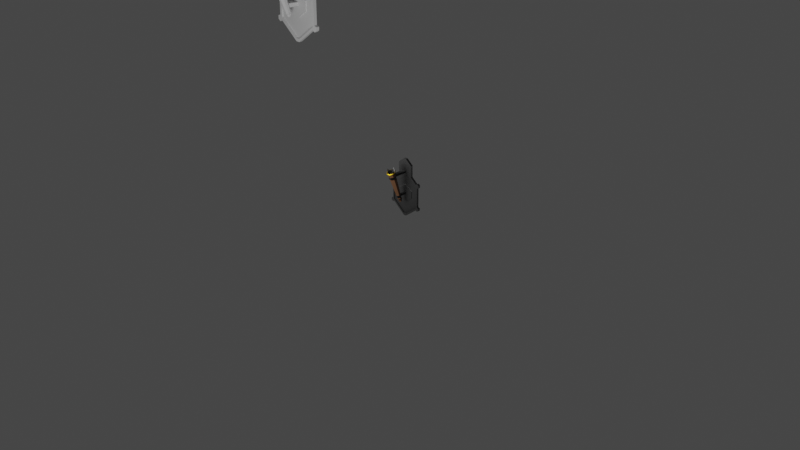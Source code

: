 # Source: Torch.blend  (saved by Blender 2.83.19; exported with 4.5.12 LTS)
import bpy
from mathutils import Matrix  # noqa: F401  (used for matrix-valued properties, if any)

bpy.ops.wm.read_factory_settings(use_empty=True)
scene = bpy.context.scene
scene.name = 'Scene'

# ---- collections
col_collection = bpy.data.collections.new('Collection'); scene.collection.children.link(col_collection)

# ---- images (referenced by path relative to the original .blend; pixels are not part of the script)
import os
ASSET_DIR = os.environ.get("B2B_ASSET_DIR", "")  # directory of the original .blend (textures are referenced by path, not embedded)
HERE = os.path.dirname(os.path.abspath(__file__))  # packed textures are extracted next to this script under _unpacked/

def load_image(name, relpath, width, height, colorspace="sRGB"):
    """Load a texture the original file referenced (path relative to the .blend, or extracted next to this script)."""
    p = next((c for c in (os.path.join(HERE, relpath), os.path.join(ASSET_DIR, relpath)) if relpath and os.path.exists(c)), "")
    if p:
        img = bpy.data.images.load(p, check_existing=True)
        img.name = name
    else:  # same state as the original file: an image datablock whose file is absent (Cycles renders it pink)
        img = bpy.data.images.new(name, width, height)
        img.source = "FILE"
        img.filepath = "//" + (relpath or name)
    img.colorspace_settings.name = colorspace
    return img
img_metalcorrodedheavy001_nrm_2k_metalness_jpg = load_image('MetalCorrodedHeavy001_NRM_2K_METALNESS.jpg', 'MetalCorrodedHeavy001_NRM_2K_METALNESS.jpg', 1024, 1024, 'sRGB')
img_woodquarteredchiffon001_nrm_3k_jpg = load_image('WoodQuarteredChiffon001_NRM_3K.jpg', 'WoodQuarteredChiffon001_NRM_3K.jpg', 1024, 1024, 'sRGB')

# ---- materials (node trees are filled in below, after node groups)
mat_metal = bpy.data.materials.new('Metal')
mat_wood = bpy.data.materials.new('Wood')
mat_gold = bpy.data.materials.new('Gold')

# ---- material node trees
mat_metal.use_nodes = True; mat_metal.node_tree.nodes.clear()
_N = mat_metal.node_tree.nodes; _L = mat_metal.node_tree.links
n0 = _N.new('ShaderNodeOutputMaterial'); n0.name = 'Material Output'; n0.location = (334, 300)
n1 = _N.new('ShaderNodeTexImage'); n1.name = 'Image Texture'; n1.location = (-506, 230)
n1.image = img_metalcorrodedheavy001_nrm_2k_metalness_jpg
n2 = _N.new('ShaderNodeBsdfPrincipled'); n2.name = 'Principled BSDF'; n2.location = (38, 300)
n2.distribution = 'GGX'
n2.subsurface_method = 'BURLEY'
n2.inputs[0].default_value = (0.1523, 0.1523, 0.1523, 1.0)
n2.inputs[1].default_value = 1.0
n2.inputs[3].default_value = 1.45
n2.inputs[27].default_value = (0.0, 0.0, 0.0, 1.0)
n2.inputs[28].default_value = 1.0
n3 = _N.new('ShaderNodeNormalMap'); n3.name = 'Normal Map'; n3.location = (-191, 209)
_L.new(n2.outputs[0], n0.inputs[0])
_L.new(n1.outputs[0], n3.inputs[1])
_L.new(n3.outputs[0], n2.inputs[5])
n0.is_active_output = True
mat_wood.use_nodes = True; mat_wood.node_tree.nodes.clear()
_N = mat_wood.node_tree.nodes; _L = mat_wood.node_tree.links
n0 = _N.new('ShaderNodeOutputMaterial'); n0.name = 'Material Output'; n0.location = (382, 300)
n1 = _N.new('ShaderNodeBsdfPrincipled'); n1.name = 'Principled BSDF'; n1.location = (57, 337)
n1.distribution = 'GGX'
n1.subsurface_method = 'BURLEY'
n1.inputs[0].default_value = (0.05497, 0.01871, 0.001123, 1.0)
n1.inputs[2].default_value = 0.8
n1.inputs[3].default_value = 1.45
n1.inputs[27].default_value = (0.0, 0.0, 0.0, 1.0)
n1.inputs[28].default_value = 1.0
n2 = _N.new('ShaderNodeTexImage'); n2.name = 'Image Texture'; n2.location = (-605, 51)
n2.image = img_woodquarteredchiffon001_nrm_3k_jpg
n3 = _N.new('ShaderNodeNormalMap'); n3.name = 'Normal Map'; n3.location = (-168, -138)
_L.new(n2.outputs[0], n3.inputs[1])
_L.new(n3.outputs[0], n1.inputs[5])
_L.new(n1.outputs[0], n0.inputs[0])
n0.is_active_output = True
mat_gold.use_nodes = True; mat_gold.node_tree.nodes.clear()
_N = mat_gold.node_tree.nodes; _L = mat_gold.node_tree.links
n0 = _N.new('ShaderNodeOutputMaterial'); n0.name = 'Material Output'; n0.location = (334, 300)
n1 = _N.new('ShaderNodeBsdfPrincipled'); n1.name = 'Principled BSDF'; n1.location = (38, 300)
n1.distribution = 'GGX'
n1.subsurface_method = 'BURLEY'
n1.inputs[0].default_value = (0.8619, 0.5503, 0.02169, 1.0)
n1.inputs[1].default_value = 1.0
n1.inputs[3].default_value = 1.45
n1.inputs[27].default_value = (0.0, 0.0, 0.0, 1.0)
n1.inputs[28].default_value = 1.0
_L.new(n1.outputs[0], n0.inputs[0])
n0.is_active_output = True

# ---- world
world_world = bpy.data.worlds.new('World'); scene.world = world_world
world_world.use_nodes = True; world_world.node_tree.nodes.clear()
_N = world_world.node_tree.nodes; _L = world_world.node_tree.links
n0 = _N.new('ShaderNodeOutputWorld'); n0.name = 'World Output'; n0.location = (300, 300)
n1 = _N.new('ShaderNodeBackground'); n1.name = 'Background'; n1.location = (10, 300)
n1.inputs[0].default_value = (0.05088, 0.05088, 0.05088, 1.0)
_L.new(n1.outputs[0], n0.inputs[0])
n0.is_active_output = True
world_world.color = (0.05088, 0.05088, 0.05088)
world_world.use_sun_shadow = False
world_world.sun_shadow_jitter_overblur = 0.0

# ---- cameras
cam_camera = bpy.data.cameras.new('Camera')
cam_camera.clip_end = 100.0
cam_camera.ortho_scale = 7.314

# ---- lights
light_light = bpy.data.lights.new('Light', 'POINT')
light_light.transmission_factor = 0.0
light_light.energy = 169.7
light_light.shadow_soft_size = 0.72
light_light.shadow_maximum_resolution = 0.006
light_light.use_absolute_resolution = True

# ---- meshes
me_cylinder = bpy.data.meshes.new('Cylinder')
me_cylinder.from_pydata([(0.2532, -0.56, -0.2566), (0.2532, -0.3085, 0.4256), (0.2912, -0.5758, -0.2566), (0.4691, -0.3979, 0.4256), (0.3069, -0.6138, -0.2566), (0.5585, -0.6138, 0.4256), (0.2912, -0.6518, -0.2566), (0.4691, -0.8297, 0.4256), (0.2532, -0.6675, -0.2566), (0.2532, -0.9191, 0.4256), (0.2152, -0.6518, -0.2566), (0.03729, -0.8297, 0.4256), (0.1995, -0.6138, -0.2566), (-0.05213, -0.6138, 0.4256), (0.2152, -0.5758, -0.2566), (0.03729, -0.3979, 0.4256), (0.2532, -0.4561, -0.1809), (0.3647, -0.5023, -0.1809), (0.4109, -0.6138, -0.1809), (0.3647, -0.7253, -0.1809), (0.2532, -0.7715, -0.1809), (0.1417, -0.7253, -0.1809), (0.09549, -0.6138, -0.1809), (0.1417, -0.5023, -0.1809), (0.3884, -0.4785, -0.1954), (0.2532, -0.4225, -0.1954), (0.4444, -0.6138, -0.1954), (0.3884, -0.749, -0.1954), (0.2532, -0.805, -0.1954), (0.1179, -0.749, -0.1954), (0.06193, -0.6138, -0.1954), (0.1179, -0.4785, -0.1954), (0.3565, -0.5104, -0.2096), (0.3993, -0.6138, -0.2096), (0.3565, -0.7171, -0.2096), (0.2532, -0.7599, -0.2096), (0.1499, -0.7171, -0.2096), (0.1071, -0.6138, -0.2096), (0.1499, -0.5104, -0.2096), (0.2532, -0.4677, -0.2096), (0.2532, -0.5068, -0.2474), (0.3288, -0.5381, -0.2474), (0.3602, -0.6138, -0.2474), (0.3288, -0.6894, -0.2474), (0.2532, -0.7207, -0.2474), (0.1775, -0.6894, -0.2474), (0.1462, -0.6138, -0.2474), (0.1775, -0.5381, -0.2474), (0.4459, -0.421, 0.4465), (0.2532, -0.3412, 0.4465), (0.5257, -0.6138, 0.4465), (0.4459, -0.8065, 0.4465), (0.2532, -0.8863, 0.4465), (0.06046, -0.8065, 0.4465), (-0.01936, -0.6138, 0.4465), (0.06046, -0.421, 0.4465), (0.518, -0.3489, 0.4316), (0.2532, -0.2392, 0.4316), (0.6277, -0.6138, 0.4316), (0.518, -0.8786, 0.4316), (0.2532, -0.9883, 0.4316), (-0.01164, -0.8786, 0.4316), (-0.1213, -0.6138, 0.4316), (-0.01164, -0.3489, 0.4316), (0.518, -0.3489, 0.4405), (0.2532, -0.2392, 0.4405), (0.6277, -0.6138, 0.4405), (0.518, -0.8786, 0.4405), (0.2532, -0.9883, 0.4405), (-0.01164, -0.8786, 0.4405), (-0.1213, -0.6138, 0.4405), (-0.01164, -0.3489, 0.4405), (0.4691, -0.3979, 0.4465), (0.2532, -0.3085, 0.4465), (0.5585, -0.6138, 0.4465), (0.4691, -0.8297, 0.4465), (0.2532, -0.9191, 0.4465), (0.03729, -0.8297, 0.4465), (-0.05213, -0.6138, 0.4465), (0.03729, -0.3979, 0.4465), (0.5867, -0.4753, 0.4954), (0.392, -0.9481, 0.4954), (-0.08055, -0.7523, 0.4954), (0.1139, -0.2783, 0.4954), (0.5723, -0.4813, 0.4954), (0.3854, -0.9322, 0.4954), (-0.06577, -0.7462, 0.4954), (0.1215, -0.2965, 0.4954), (0.385, -0.4819, 0.4095), (0.2532, -0.4273, 0.4095), (0.4397, -0.6138, 0.4095), (0.385, -0.7456, 0.4095), (0.2532, -0.8002, 0.4095), (0.1213, -0.7456, 0.4095), (0.06671, -0.6138, 0.4095), (0.1213, -0.4819, 0.4095), (0.2532, -0.4492, -0.1528), (0.3695, -0.4974, -0.1528), (0.4177, -0.6138, -0.1528), (0.3695, -0.7301, -0.1528), (0.2532, -0.7783, -0.1528), (0.1368, -0.7301, -0.1528), (0.08865, -0.6138, -0.1528), (0.1368, -0.4974, -0.1528), (0.2532, -0.4352, -0.09494), (0.3795, -0.4875, -0.09494), (0.4318, -0.6138, -0.09494), (0.3795, -0.7401, -0.09494), (0.2532, -0.7924, -0.09494), (0.1269, -0.7401, -0.09494), (0.07457, -0.6138, -0.09494), (0.1269, -0.4875, -0.09494), (0.3795, -0.4875, -0.09494), (0.3695, -0.4974, -0.1528), (0.4318, -0.6138, -0.09494), (0.4177, -0.6138, -0.1528), (0.3795, -0.7401, -0.09494), (0.3695, -0.7301, -0.1528), (0.2532, -0.7924, -0.09494), (0.2532, -0.7783, -0.1528), (0.1269, -0.7401, -0.09494), (0.1368, -0.7301, -0.1528), (0.07457, -0.6138, -0.09494), (0.08865, -0.6138, -0.1528), (0.1269, -0.4875, -0.09494), (0.1368, -0.4974, -0.1528), (0.2532, -0.4492, -0.1528), (0.2532, -0.4352, -0.09494), (0.2532, -0.3247, 0.3587), (0.4576, -0.4094, 0.3587), (0.5422, -0.6138, 0.3587), (0.4576, -0.8182, 0.3587), (0.2532, -0.9028, 0.3587), (0.0488, -0.8182, 0.3587), (-0.03586, -0.6138, 0.3587), (0.0488, -0.4094, 0.3587), (0.4473, -0.4196, 0.2993), (0.5278, -0.6138, 0.2993), (0.4473, -0.8079, 0.2993), (0.2532, -0.8883, 0.2993), (0.05903, -0.8079, 0.2993), (-0.0214, -0.6138, 0.2993), (0.05903, -0.4196, 0.2993), (0.2532, -0.3392, 0.2993), (0.3867, -0.4802, -0.09716), (0.3762, -0.4908, -0.1495), (0.442, -0.6138, -0.09716), (0.4271, -0.6138, -0.1495), (0.3867, -0.7473, -0.09716), (0.3762, -0.7368, -0.1495), (0.2532, -0.8026, -0.09716), (0.2532, -0.7877, -0.1495), (0.1197, -0.7473, -0.09716), (0.1302, -0.7368, -0.1495), (0.06434, -0.6138, -0.09716), (0.07922, -0.6138, -0.1495), (0.1197, -0.4802, -0.09716), (0.1302, -0.4908, -0.1495), (0.2532, -0.4398, -0.1495), (0.2532, -0.4249, -0.09716), (0.2532, -0.3235, 0.3022), (0.2532, -0.3082, 0.3548), (0.03709, -0.3977, 0.3548), (-0.05241, -0.6138, 0.3548), (0.03709, -0.8299, 0.3548), (0.2532, -0.9194, 0.3548), (0.4693, -0.8299, 0.3548), (0.5588, -0.6138, 0.3548), (0.4693, -0.3977, 0.3548), (0.4585, -0.4085, 0.3022), (0.5435, -0.6138, 0.3022), (0.4585, -0.819, 0.3022), (0.2532, -0.9041, 0.3022), (0.04791, -0.819, 0.3022), (-0.03712, -0.6138, 0.3022), (0.04791, -0.4085, 0.3022), (-1.117, -0.8679, -0.3861), (-1.383, -0.2268, 0.05684), (-1.183, -0.7094, -0.4006), (-1.449, -0.06827, 0.04233), (-0.4838, -0.6128, -0.5147), (-0.8214, 0.2003, 0.171), (-0.8872, 0.3587, 0.1565), (-0.418, -0.7713, -0.5002), (-1.016, 0.6682, 0.3703), (-0.9499, 0.5097, 0.3848), (-1.14, -0.8131, -0.3482), (-1.206, -0.6546, -0.3627), (-0.5065, -0.558, -0.4769), (-0.4407, -0.7165, -0.4624), (-1.358, -0.2886, 0.01409), (-1.423, -0.1302, -0.0004173), (-0.8605, 0.2946, 0.1121), (-0.7947, 0.1361, 0.1266), (-1.053, -0.6914, -0.4219), (-1.279, -0.1471, 0.07812), (-1.344, 0.01137, 0.06362), (-0.9867, -0.8499, -0.4074), (-1.075, -0.6366, -0.384), (-1.009, -0.7951, -0.3695), (-1.318, -0.05094, 0.02057), (-1.253, -0.2094, 0.03508), (-0.8281, 0.2163, 0.1193), (-0.4741, -0.6362, -0.4697), (-1.043, -0.7148, -0.3769), (-1.286, -0.1292, 0.02773), (-1.324, -0.797, -0.4176), (-1.259, -0.9555, -0.4031), (-1.518, -0.3316, 0.02793), (-1.545, -0.2649, 0.07398), (-1.611, -0.1065, 0.05947), (-1.349, -0.738, -0.3768), (-1.179, -0.7755, -0.4405), (-1.427, -0.177, 0.09691), (-1.283, -0.8965, -0.3623), (-1.583, -0.1731, 0.01343), (-1.493, -0.01854, 0.0824), (-1.113, -0.934, -0.426), (-1.353, -0.3004, -0.118), (-1.276, -0.4844, -0.2451), (-0.7197, -0.04458, -0.1222), (-0.6473, -0.219, -0.2427), (-1.211, -0.6429, -0.2306), (-1.287, -0.4589, -0.1035), (-1.168, -0.4123, -0.105), (-1.094, -0.5923, -0.2294), (-1.234, -0.2538, -0.1195), (-1.159, -0.4338, -0.2439), (-0.6872, -0.1228, -0.115), (-0.6148, -0.2973, -0.2355), (-1.202, -0.332, -0.1124), (-1.127, -0.512, -0.2367), (-0.6703, -0.1636, -0.1113), (-0.5979, -0.3381, -0.2318), (1.405, 0.1794, -0.3861), (1.139, 0.8205, 0.05684), (1.339, 0.3379, -0.4006), (1.073, 0.979, 0.04233), (0.7773, -0.08916, -0.5147), (0.4397, 0.7239, 0.171), (0.3739, 0.8824, 0.1565), (0.8431, -0.2477, -0.5002), (0.2454, 1.192, 0.3703), (0.3112, 1.033, 0.3848), (1.382, 0.2341, -0.3482), (1.316, 0.3926, -0.3627), (0.7545, -0.03438, -0.4769), (0.8203, -0.1929, -0.4624), (1.165, 0.7586, 0.01409), (1.099, 0.9171, -0.0004173), (0.4005, 0.8182, 0.1121), (0.4663, 0.6597, 0.1266), (1.234, 0.2582, -0.4219), (1.008, 0.8025, 0.07812), (0.9426, 0.9609, 0.06362), (1.3, 0.09972, -0.4074), (1.212, 0.313, -0.384), (1.277, 0.1545, -0.3695), (0.9685, 0.8986, 0.02057), (1.034, 0.7401, 0.03508), (0.433, 0.7399, 0.1193), (0.787, -0.1126, -0.4697), (1.244, 0.2348, -0.3769), (1.001, 0.8204, 0.02773), (1.501, 0.3762, -0.4176), (1.567, 0.2177, -0.4031), (1.308, 0.8416, 0.02793), (1.28, 0.9083, 0.07398), (1.214, 1.067, 0.05947), (1.477, 0.4352, -0.3768), (1.383, 0.2883, -0.4405), (1.135, 0.8867, 0.09691), (1.542, 0.2767, -0.3623), (1.242, 1.0, 0.01343), (1.069, 1.045, 0.0824), (1.449, 0.1298, -0.426), (1.169, 0.7469, -0.118), (1.246, 0.5629, -0.2451), (0.5413, 0.479, -0.1222), (0.6138, 0.3046, -0.2427), (1.312, 0.4044, -0.2306), (1.235, 0.5884, -0.1035), (1.119, 0.5373, -0.105), (1.193, 0.3573, -0.2294), (1.053, 0.6958, -0.1195), (1.127, 0.5158, -0.2439), (0.5738, 0.4008, -0.115), (0.6463, 0.2263, -0.2355), (1.085, 0.6176, -0.1124), (1.16, 0.4376, -0.2367), (0.5908, 0.36, -0.1113), (0.6632, 0.1855, -0.2318), (-1.321, -0.3776, -0.1714), (-0.6893, -0.1178, -0.1728), (-1.255, -0.5361, -0.1569), (-1.137, -0.4878, -0.1573), (-1.203, -0.3294, -0.1718), (-0.6568, -0.1961, -0.1656), (-1.17, -0.4076, -0.1646), (-0.6399, -0.2369, -0.1619), (1.201, 0.6696, -0.1714), (0.5718, 0.4058, -0.1728), (1.267, 0.5111, -0.1569), (1.15, 0.4617, -0.1573), (1.084, 0.6202, -0.1718), (0.6043, 0.3275, -0.1656), (1.117, 0.542, -0.1646), (0.6212, 0.2867, -0.1619), (-1.31, -0.4035, -0.1892), (-0.6791, -0.1423, -0.1897), (-1.127, -0.5131, -0.1747), (-1.192, -0.3546, -0.1892), (-0.6467, -0.2206, -0.1825), (-1.16, -0.4329, -0.1821), (-0.6297, -0.2614, -0.1788), (1.212, 0.6438, -0.1892), (0.5819, 0.3813, -0.1897), (1.16, 0.4365, -0.1747), (1.095, 0.595, -0.1892), (0.6144, 0.3031, -0.1825), (1.127, 0.5167, -0.1821), (0.6314, 0.2622, -0.1788), (-1.244, -0.5619, -0.1747), (1.278, 0.4853, -0.1747), (-0.4161, 0.7167, 0.2521), (0.1681, -0.6903, -0.5959), (0.1023, -0.5318, -0.6104), (-0.4189, 0.5264, 0.2644), (-0.5446, 1.026, 0.4659), (-0.4788, 0.8677, 0.4804), (0.1453, -0.6355, -0.558), (0.0795, -0.477, -0.5725), (-0.3256, 0.4953, 0.2232), (-0.3887, 0.6506, 0.2065), (0.112, -0.5553, -0.5654), (-0.3562, 0.5723, 0.2136), (-0.03362, -0.2046, -0.3231), (-0.2106, 0.2218, -0.02856), (-0.1161, -0.005821, -0.247), (-0.1931, 0.1795, -0.119), (-0.01668, -0.2454, -0.3194), (-0.1937, 0.181, -0.02483), (-0.1104, 0.003009, -0.1502), (-0.1624, 0.1057, -0.17), (-0.1503, 0.07644, -0.1902), (-0.05507, -0.03853, -0.1882), (-0.2163, 0.8008, 0.2528), (0.3687, -0.6081, -0.5966), (0.3029, -0.4497, -0.6111), (-0.07957, 0.6684, 0.265), (-0.3448, 1.11, 0.4666), (-0.279, 0.9518, 0.4811), (0.3459, -0.5534, -0.5587), (0.2801, -0.3949, -0.5732), (-0.1234, 0.5803, 0.2238), (-0.1889, 0.7347, 0.2071), (0.3126, -0.4731, -0.5661), (-0.1564, 0.6564, 0.2143), (0.167, -0.1223, -0.3237), (-0.0108, 0.3058, -0.02795), (0.08423, 0.07692, -0.2473), (0.006955, 0.263, -0.1187), (0.1839, -0.1631, -0.32), (0.006142, 0.265, -0.02421), (0.07368, 0.07958, -0.1501), (0.03774, 0.1889, -0.1699), (0.04993, 0.1595, -0.1902), (0.06416, 0.01086, -0.1883), (0.5257, -0.6138, 0.4465), (0.4459, -0.421, 0.4465), (0.2532, -0.8863, 0.4465), (0.4459, -0.8065, 0.4465), (-0.01936, -0.6138, 0.4465), (0.06046, -0.8065, 0.4465), (0.2532, -0.3412, 0.4465), (0.06046, -0.421, 0.4465), (0.3854, -0.9322, 0.4954), (-0.06577, -0.7462, 0.4954), (0.1215, -0.2965, 0.4954), (0.5723, -0.4813, 0.4954)], [], [(128, 1, 3, 129), (129, 3, 5, 130), (130, 5, 7, 131), (131, 7, 9, 132), (132, 9, 11, 133), (133, 11, 13, 134), (77, 78, 70, 69), (134, 13, 15, 135), (135, 15, 1, 128), (0, 2, 4, 6, 8, 10, 12, 14), (24, 25, 16, 17), (26, 24, 17, 18), (27, 26, 18, 19), (28, 27, 19, 20), (29, 28, 20, 21), (30, 29, 21, 22), (31, 30, 22, 23), (25, 31, 23, 16), (39, 38, 31, 25), (38, 37, 30, 31), (37, 36, 29, 30), (36, 35, 28, 29), (35, 34, 27, 28), (34, 33, 26, 27), (33, 32, 24, 26), (32, 39, 25, 24), (41, 40, 39, 32), (42, 41, 32, 33), (43, 42, 33, 34), (44, 43, 34, 35), (45, 44, 35, 36), (46, 45, 36, 37), (47, 46, 37, 38), (40, 47, 38, 39), (2, 0, 40, 41), (4, 2, 41, 42), (6, 4, 42, 43), (8, 6, 43, 44), (10, 8, 44, 45), (12, 10, 45, 46), (14, 12, 46, 47), (0, 14, 47, 40), (55, 54, 94, 95), (9, 7, 59, 60), (76, 77, 69, 68), (13, 11, 61, 62), (75, 76, 68, 67), (74, 75, 67, 66), (3, 1, 57, 56), (1, 15, 63, 57), (62, 61, 69, 70), (60, 59, 67, 68), (63, 62, 70, 71), (58, 56, 64, 66), (61, 60, 68, 69), (57, 63, 71, 65), (56, 57, 65, 64), (59, 58, 66, 67), (5, 3, 56, 58), (78, 79, 71, 70), (15, 13, 62, 63), (79, 73, 65, 71), (73, 72, 64, 65), (11, 9, 60, 61), (72, 74, 66, 64), (7, 5, 58, 59), (49, 48, 72, 73), (53, 54, 372, 373), (50, 51, 75, 74), (76, 75, 81), (52, 53, 77, 76), (54, 78, 82, 86), (54, 55, 79, 78), (77, 53, 86, 82), (79, 55, 87, 83), (49, 73, 83, 87), (48, 50, 368, 369), (78, 77, 82), (72, 48, 84, 80), (50, 74, 80, 84), (86, 53, 373, 377), (73, 79, 83), (75, 51, 85, 81), (52, 76, 81, 85), (74, 72, 80), (85, 51, 371, 376), (88, 89, 95, 94, 93, 92, 91, 90), (53, 52, 92, 93), (51, 50, 90, 91), (48, 49, 89, 88), (49, 55, 95, 89), (54, 53, 93, 94), (52, 51, 91, 92), (50, 48, 88, 90), (23, 103, 96, 16), (22, 102, 103, 23), (21, 101, 102, 22), (20, 100, 101, 21), (19, 99, 100, 20), (18, 98, 99, 19), (17, 97, 98, 18), (16, 96, 97, 17), (107, 108, 118, 116), (99, 98, 115, 117), (108, 109, 120, 118), (100, 99, 117, 119), (109, 110, 122, 120), (101, 100, 119, 121), (110, 111, 124, 122), (102, 101, 121, 123), (124, 127, 159, 156), (136, 143, 160, 169), (133, 134, 163, 164), (134, 135, 162, 163), (113, 126, 158, 145), (135, 128, 161, 162), (115, 113, 145, 147), (117, 115, 147, 149), (98, 97, 113, 115), (106, 107, 116, 114), (97, 96, 126, 113), (105, 106, 114, 112), (96, 103, 125, 126), (104, 105, 112, 127), (103, 102, 123, 125), (111, 104, 127, 124), (119, 117, 149, 151), (121, 119, 151, 153), (127, 112, 144, 159), (143, 142, 175, 160), (123, 121, 153, 155), (112, 114, 146, 144), (142, 141, 174, 175), (125, 123, 155, 157), (104, 143, 136, 105), (105, 136, 137, 106), (106, 137, 138, 107), (107, 138, 139, 108), (108, 139, 140, 109), (109, 140, 141, 110), (110, 141, 142, 111), (111, 142, 143, 104), (155, 154, 156, 157), (153, 152, 154, 155), (151, 150, 152, 153), (149, 148, 150, 151), (147, 146, 148, 149), (145, 144, 146, 147), (158, 159, 144, 145), (174, 163, 162, 175), (173, 164, 163, 174), (172, 165, 164, 173), (171, 166, 165, 172), (170, 167, 166, 171), (169, 168, 167, 170), (160, 161, 168, 169), (132, 133, 164, 165), (137, 136, 169, 170), (122, 124, 156, 154), (131, 132, 165, 166), (138, 137, 170, 171), (120, 122, 154, 152), (130, 131, 166, 167), (139, 138, 171, 172), (118, 120, 152, 150), (129, 130, 167, 168), (140, 139, 172, 173), (116, 118, 150, 148), (128, 129, 168, 161), (126, 125, 157, 158), (141, 140, 173, 174), (114, 116, 148, 146), (196, 179, 210, 216), (190, 177, 209, 208), (201, 195, 177, 190), (186, 187, 211, 214), (182, 181, 185, 184), (325, 347, 352, 330), (334, 356, 358, 336), (200, 196, 182, 192), (194, 180, 183, 197), (332, 327, 181, 193), (328, 184, 185, 329), (324, 182, 184, 328), (328, 350, 346, 324), (325, 330, 189, 183), (194, 198, 188, 180), (329, 351, 350, 328), (197, 199, 186, 176), (193, 201, 205, 202), (349, 327, 162, 161), (226, 200, 192, 220), (360, 338, 344, 366), (332, 193, 202, 335), (224, 201, 190, 223), (223, 190, 191, 218), (218, 191, 200, 226), (183, 189, 199, 197), (178, 187, 198, 194), (195, 196, 216, 213), (191, 179, 196, 200), (182, 196, 195, 181), (193, 181, 195, 201), (191, 190, 208, 215), (337, 335, 202, 228), (228, 202, 205, 230), (225, 199, 204, 231), (199, 189, 203, 204), (208, 209, 210, 215), (216, 210, 209, 213), (207, 214, 211, 206), (206, 212, 217, 207), (197, 176, 207, 217), (179, 191, 215, 210), (187, 178, 206, 211), (177, 195, 213, 209), (176, 186, 214, 207), (194, 197, 217, 212), (178, 194, 212, 206), (201, 224, 230, 205), (310, 225, 231, 313), (203, 229, 231, 204), (297, 228, 230, 298), (334, 336, 229, 203), (187, 219, 227, 198), (292, 218, 226, 296), (186, 222, 219, 187), (294, 223, 218, 292), (199, 225, 222, 186), (295, 224, 223, 294), (352, 356, 334, 330), (344, 343, 365, 366), (198, 227, 221, 188), (296, 226, 220, 293), (286, 290, 307, 305), (365, 343, 339, 361), (337, 228, 232, 341), (312, 229, 233, 314), (254, 274, 268, 237), (248, 266, 267, 235), (259, 248, 235, 253), (244, 272, 269, 245), (240, 242, 243, 239), (258, 250, 240, 254), (252, 255, 241, 238), (354, 251, 239, 349), (350, 351, 243, 242), (346, 350, 242, 240), (347, 241, 247, 352), (252, 238, 246, 256), (255, 234, 244, 257), (251, 260, 263, 259), (284, 278, 250, 258), (354, 357, 260, 251), (282, 281, 248, 259), (281, 276, 249, 248), (276, 284, 258, 249), (241, 255, 257, 247), (236, 252, 256, 245), (253, 271, 274, 254), (249, 258, 254, 237), (240, 239, 253, 254), (251, 259, 253, 239), (249, 273, 266, 248), (359, 286, 260, 357), (286, 288, 263, 260), (283, 289, 262, 257), (257, 262, 261, 247), (266, 273, 268, 267), (274, 271, 267, 268), (265, 264, 269, 272), (264, 265, 275, 270), (255, 275, 265, 234), (237, 268, 273, 249), (245, 269, 264, 236), (235, 267, 271, 253), (234, 265, 272, 244), (252, 270, 275, 255), (236, 264, 270, 252), (259, 263, 288, 282), (317, 320, 289, 283), (261, 262, 289, 287), (305, 306, 288, 286), (356, 261, 287, 358), (342, 341, 232, 299), (245, 256, 285, 277), (300, 304, 284, 276), (244, 245, 277, 280), (302, 300, 276, 281), (257, 244, 280, 283), (303, 302, 281, 282), (256, 246, 279, 285), (304, 301, 278, 284), (364, 307, 290, 363), (359, 363, 290, 286), (319, 321, 291, 287), (367, 321, 307, 364), (318, 316, 301, 304), (340, 362, 367, 345), (317, 323, 302, 303), (323, 315, 300, 302), (315, 318, 304, 300), (345, 342, 299, 314), (319, 320, 306, 305), (282, 288, 306, 303), (228, 297, 299, 232), (311, 296, 293, 309), (310, 295, 294, 322), (322, 294, 292, 308), (308, 292, 296, 311), (312, 297, 298, 313), (224, 295, 298, 230), (229, 312, 313, 231), (219, 308, 311, 227), (222, 322, 308, 219), (225, 310, 322, 222), (337, 359, 357, 335), (227, 311, 309, 221), (287, 289, 320, 319), (340, 345, 314, 233), (277, 285, 318, 315), (280, 277, 315, 323), (283, 280, 323, 317), (285, 279, 316, 318), (362, 291, 321, 367), (305, 307, 321, 319), (303, 306, 320, 317), (297, 312, 314, 299), (295, 310, 313, 298), (221, 309, 344, 338), (309, 293, 343, 344), (341, 363, 359, 337), (358, 362, 340, 336), (229, 336, 340, 233), (293, 220, 339, 343), (188, 221, 338, 331), (335, 357, 354, 332), (364, 363, 341, 342), (361, 339, 333, 355), (220, 192, 333, 339), (189, 330, 334, 203), (180, 188, 331, 326), (348, 326, 331, 353), (181, 327, 329, 185), (353, 331, 338, 360), (349, 351, 329, 327), (355, 333, 324, 346), (192, 182, 324, 333), (180, 326, 325, 183), (279, 360, 366, 316), (316, 366, 365, 301), (364, 342, 156, 159), (287, 291, 362, 358), (301, 365, 361, 278), (246, 353, 360, 279), (278, 361, 355, 250), (247, 261, 356, 352), (238, 348, 353, 246), (239, 243, 351, 349), (250, 355, 346, 240), (238, 241, 347, 348), (345, 367, 158, 157), (367, 364, 159, 158), (342, 345, 157, 156), (348, 347, 325, 326), (327, 332, 175, 162), (332, 354, 160, 175), (354, 349, 161, 160), (375, 374, 378), (369, 368, 379), (371, 370, 376), (373, 372, 377), (50, 84, 379, 368), (49, 87, 378, 374), (52, 85, 376, 370), (54, 86, 377, 372), (87, 55, 375, 378), (51, 52, 370, 371), (55, 49, 374, 375), (84, 48, 369, 379)])
me_cylinder.polygons.foreach_set('use_smooth', [0, 0, 0, 0, 0, 0, 1, 0, 0, 0, 0, 0, 0, 0, 0, 0, 0, 0, 0, 0, 0, 0, 0, 0, 0, 0, 0, 0, 0, 0, 0, 0, 0, 0, 0, 0, 0, 0, 0, 0, 0, 0, 0, 1, 1, 1, 1, 1, 1, 1, 1, 1, 1, 1, 1, 1, 1, 1, 1, 1, 1, 1, 1, 1, 1, 1, 0, 0, 0, 0, 0, 0, 0, 0, 0, 0, 0, 0, 0, 0, 0, 0, 0, 0, 0, 0, 0, 0, 0, 0, 0, 0, 0, 0, 0, 0, 0, 0, 0, 0, 0, 0, 0, 0, 0, 0, 0, 0, 0, 0, 0, 0, 0, 0, 0, 0, 0, 0, 0, 0, 0, 0, 0, 0, 0, 0, 0, 0, 0, 0, 0, 0, 0, 0, 0, 0, 0, 0, 0, 0, 0, 0, 0, 0, 0, 0, 0, 0, 0, 0, 0, 0, 0, 0, 0, 0, 0, 0, 0, 0, 0, 0, 0, 0, 0, 0, 0, 0, 0, 0, 0, 0, 0, 0, 0, 0, 0, 0, 0, 0, 0, 0, 0, 0, 0, 0, 0, 0, 0, 0, 0, 0, 0, 0, 0, 0, 0, 0, 0, 0, 0, 0, 0, 0, 0, 0, 0, 0, 0, 0, 0, 0, 0, 0, 0, 0, 0, 0, 0, 0, 0, 0, 0, 0, 0, 0, 0, 0, 0, 0, 0, 0, 0, 0, 0, 0, 0, 0, 0, 0, 0, 0, 0, 0, 0, 0, 0, 0, 0, 0, 0, 0, 0, 0, 0, 0, 0, 0, 0, 0, 0, 0, 0, 0, 0, 0, 0, 0, 0, 0, 0, 0, 0, 0, 0, 0, 0, 0, 0, 0, 0, 0, 0, 0, 0, 0, 0, 0, 0, 0, 0, 0, 0, 0, 0, 0, 0, 0, 0, 0, 0, 0, 0, 0, 0, 0, 0, 0, 0, 0, 0, 0, 0, 0, 0, 0, 0, 0, 0, 0, 0, 0, 0, 0, 0, 0, 0, 0, 0, 0, 0, 0, 0, 0, 0, 0, 0, 0, 0, 0, 0, 0, 0, 0, 0, 0, 0, 0, 0, 0, 0, 0, 0, 0, 0, 0, 0, 0, 0, 0, 0, 0, 0, 0, 0, 0, 0, 0, 0, 0, 0, 0, 0, 0, 0, 0, 0, 0, 0, 0])
me_cylinder.polygons.foreach_set('material_index', [1, 1, 1, 1, 1, 1, 2, 1, 1, 1, 0, 0, 0, 0, 0, 0, 0, 0, 0, 0, 0, 0, 0, 0, 0, 0, 1, 1, 1, 1, 1, 1, 1, 1, 1, 1, 1, 1, 1, 1, 1, 1, 0, 2, 2, 2, 2, 2, 2, 2, 2, 2, 2, 2, 2, 2, 2, 2, 2, 2, 2, 2, 2, 2, 2, 2, 0, 0, 0, 0, 0, 0, 0, 0, 0, 0, 0, 0, 0, 0, 0, 0, 0, 0, 0, 0, 0, 0, 0, 0, 0, 0, 0, 0, 1, 1, 1, 1, 1, 1, 1, 1, 0, 0, 0, 0, 0, 0, 0, 0, 0, 0, 0, 0, 0, 0, 0, 0, 0, 0, 0, 0, 0, 0, 0, 0, 0, 0, 0, 0, 0, 0, 0, 0, 1, 1, 1, 1, 1, 1, 1, 1, 0, 0, 0, 0, 0, 0, 0, 0, 0, 0, 0, 0, 0, 0, 0, 0, 0, 0, 0, 0, 0, 0, 0, 0, 0, 0, 0, 0, 0, 0, 0, 0, 0, 0, 0, 0, 0, 0, 0, 0, 0, 0, 0, 0, 0, 0, 0, 0, 0, 0, 0, 0, 0, 0, 0, 0, 0, 0, 0, 0, 0, 0, 0, 0, 0, 0, 0, 0, 0, 0, 0, 0, 0, 0, 0, 0, 0, 0, 0, 0, 0, 0, 0, 0, 0, 0, 0, 0, 0, 0, 0, 0, 0, 0, 0, 0, 0, 0, 0, 0, 0, 0, 0, 0, 0, 0, 0, 0, 0, 0, 0, 0, 0, 0, 0, 0, 0, 0, 0, 0, 0, 0, 0, 0, 0, 0, 0, 0, 0, 0, 0, 0, 0, 0, 0, 0, 0, 0, 0, 0, 0, 0, 0, 0, 0, 0, 0, 0, 0, 0, 0, 0, 0, 0, 0, 0, 0, 0, 0, 0, 0, 0, 0, 0, 0, 0, 0, 0, 0, 0, 0, 0, 0, 0, 0, 0, 0, 0, 0, 0, 0, 0, 0, 0, 0, 0, 0, 0, 0, 0, 0, 0, 0, 0, 0, 0, 0, 0, 0, 0, 0, 0, 0, 0, 0, 0, 0, 0, 0, 0, 0, 0, 0, 0, 0, 0, 0, 0, 0, 0, 0, 0, 0, 0, 0, 0, 0, 0, 0, 0, 0, 0, 0, 0, 0, 0, 0, 0])
_uv = me_cylinder.uv_layers.new(name='UVMap')
_uv.uv.foreach_set('vector', [0.4093, 0.5211, 0.4093, 0.514, 0.4323, 0.514, 0.4322, 0.5211, 0.4322, 0.5211, 0.4323, 0.514, 0.4552, 0.514, 0.4552, 0.5211, 0.4552, 0.5211, 0.4552, 0.514, 0.4782, 0.514, 0.4781, 0.5211, 0.4781, 0.5211, 0.4782, 0.514, 0.501, 0.514, 0.501, 0.5211, 0.501, 0.5211, 0.501, 0.514, 0.524, 0.514, 0.524, 0.5211, 0.524, 0.5211, 0.524, 0.514, 0.5469, 0.514, 0.5469, 0.5211, 0.1741, 0.6307, 0.1298, 0.6307, 0.1247, 0.6178, 0.1791, 0.6178, 0.5469, 0.5211, 0.5469, 0.514, 0.5699, 0.514, 0.5699, 0.5211, 0.3826, 0.5211, 0.3827, 0.514, 0.4093, 0.514, 0.4093, 0.5211, 0.6337, 0.9051, 0.6284, 0.911, 0.6209, 0.911, 0.6155, 0.9051, 0.6155, 0.8968, 0.6209, 0.891, 0.6284, 0.891, 0.6337, 0.8968, 0.4626, 0.4686, 0.4926, 0.4686, 0.4929, 0.4771, 0.4629, 0.4771, 0.4328, 0.4686, 0.4626, 0.4686, 0.4629, 0.4771, 0.4329, 0.4771, 0.4028, 0.4686, 0.4328, 0.4686, 0.4329, 0.4771, 0.4029, 0.4771, 0.3729, 0.4686, 0.4028, 0.4686, 0.4029, 0.4771, 0.373, 0.4771, 0.343, 0.4686, 0.3729, 0.4686, 0.373, 0.4771, 0.3429, 0.4771, 0.3131, 0.4686, 0.343, 0.4686, 0.3429, 0.4771, 0.313, 0.4771, 0.2832, 0.4686, 0.3131, 0.4686, 0.313, 0.4771, 0.283, 0.4771, 0.4926, 0.4686, 0.5273, 0.4686, 0.5277, 0.4771, 0.4929, 0.4771, 0.4922, 0.4576, 0.5268, 0.4576, 0.5273, 0.4686, 0.4926, 0.4686, 0.2834, 0.4576, 0.3133, 0.4576, 0.3131, 0.4686, 0.2832, 0.4686, 0.3133, 0.4576, 0.343, 0.4576, 0.343, 0.4686, 0.3131, 0.4686, 0.343, 0.4576, 0.3729, 0.4576, 0.3729, 0.4686, 0.343, 0.4686, 0.3729, 0.4576, 0.4027, 0.4576, 0.4028, 0.4686, 0.3729, 0.4686, 0.4027, 0.4576, 0.4325, 0.4576, 0.4328, 0.4686, 0.4028, 0.4686, 0.4325, 0.4576, 0.4623, 0.4576, 0.4626, 0.4686, 0.4328, 0.4686, 0.4623, 0.4576, 0.4922, 0.4576, 0.4926, 0.4686, 0.4626, 0.4686, 0.3315, 0.5628, 0.3145, 0.5628, 0.3145, 0.5503, 0.3315, 0.5503, 0.3484, 0.5628, 0.3315, 0.5628, 0.3315, 0.5503, 0.3484, 0.5503, 0.3653, 0.5628, 0.3484, 0.5628, 0.3484, 0.5503, 0.3653, 0.5503, 0.3822, 0.5628, 0.3653, 0.5628, 0.3653, 0.5503, 0.3822, 0.5503, 0.3992, 0.5628, 0.3822, 0.5628, 0.3822, 0.5503, 0.3992, 0.5503, 0.4161, 0.5628, 0.3992, 0.5628, 0.3992, 0.5503, 0.4161, 0.5503, 0.433, 0.5628, 0.4161, 0.5628, 0.4161, 0.5503, 0.433, 0.5503, 0.3145, 0.5628, 0.2949, 0.5628, 0.2949, 0.5503, 0.3145, 0.5503, 0.3314, 0.5753, 0.3145, 0.5753, 0.3145, 0.5628, 0.3315, 0.5628, 0.3483, 0.5753, 0.3314, 0.5753, 0.3315, 0.5628, 0.3484, 0.5628, 0.3653, 0.5753, 0.3483, 0.5753, 0.3484, 0.5628, 0.3653, 0.5628, 0.3822, 0.5753, 0.3653, 0.5753, 0.3653, 0.5628, 0.3822, 0.5628, 0.3991, 0.5753, 0.3822, 0.5753, 0.3822, 0.5628, 0.3992, 0.5628, 0.416, 0.5753, 0.3991, 0.5753, 0.3992, 0.5628, 0.4161, 0.5628, 0.433, 0.5753, 0.416, 0.5753, 0.4161, 0.5628, 0.433, 0.5628, 0.3145, 0.5753, 0.2949, 0.5753, 0.2949, 0.5628, 0.3145, 0.5628, 0.6235, 0.2389, 0.5796, 0.2389, 0.5785, 0.2121, 0.6221, 0.2121, 0.333, 0.7112, 0.333, 0.664, 0.3444, 0.6587, 0.3444, 0.7166, 0.2054, 0.664, 0.1741, 0.6307, 0.1791, 0.6178, 0.2175, 0.6587, 0.2599, 0.7446, 0.3027, 0.7446, 0.3073, 0.7575, 0.2547, 0.7575, 0.2054, 0.7112, 0.2054, 0.664, 0.2175, 0.6587, 0.2175, 0.7166, 0.1741, 0.7446, 0.2054, 0.7112, 0.2175, 0.7166, 0.1791, 0.7575, 0.2599, 0.6307, 0.2295, 0.664, 0.2175, 0.6587, 0.2547, 0.6178, 0.2295, 0.664, 0.2295, 0.7112, 0.2175, 0.7166, 0.2175, 0.6587, 0.3461, 0.6586, 0.3461, 0.7164, 0.3444, 0.7164, 0.3444, 0.6586, 0.4007, 0.8047, 0.4007, 0.8626, 0.399, 0.8626, 0.399, 0.8047, 0.3487, 0.6178, 0.3461, 0.6586, 0.3444, 0.6586, 0.3471, 0.6178, 0.2138, 0.7985, 0.2138, 0.8564, 0.2121, 0.8564, 0.2121, 0.7985, 0.3461, 0.7164, 0.3487, 0.7575, 0.3471, 0.7575, 0.3444, 0.7164, 0.6062, 0.8031, 0.6062, 0.861, 0.6045, 0.861, 0.6045, 0.8031, 0.2138, 0.8564, 0.2164, 0.8972, 0.2147, 0.8972, 0.2121, 0.8564, 0.2164, 0.7575, 0.2138, 0.7985, 0.2121, 0.7985, 0.2147, 0.7575, 0.3027, 0.6307, 0.2599, 0.6307, 0.2547, 0.6178, 0.3073, 0.6178, 0.1298, 0.6307, 0.09841, 0.664, 0.08624, 0.6587, 0.1247, 0.6178, 0.2295, 0.7112, 0.2599, 0.7446, 0.2547, 0.7575, 0.2175, 0.7166, 0.09841, 0.664, 0.09841, 0.7112, 0.08624, 0.7166, 0.08624, 0.6587, 0.09841, 0.7112, 0.1298, 0.7446, 0.1247, 0.7575, 0.08624, 0.7166, 0.3027, 0.7446, 0.333, 0.7112, 0.3444, 0.7166, 0.3073, 0.7575, 0.1298, 0.7446, 0.1741, 0.7446, 0.1791, 0.7575, 0.1247, 0.7575, 0.333, 0.664, 0.3027, 0.6307, 0.3073, 0.6178, 0.3444, 0.6587, 0.3126, 0.2389, 0.3565, 0.2389, 0.3563, 0.2467, 0.3124, 0.2467, 0.1767, 0.3656, 0.1788, 0.1598, 0.1788, 0.1598, 0.1767, 0.3656, 0.4016, 0.2389, 0.4455, 0.2389, 0.4455, 0.2467, 0.4016, 0.2467, 0.1111, 0.8803, 0.1111, 0.9274, 0.09801, 0.9039, 0.4906, 0.2389, 0.5345, 0.2389, 0.5347, 0.2467, 0.4907, 0.2467, 0.4438, 0.7605, 0.3601, 0.756, 0.3597, 0.2965, 0.4448, 0.2975, 0.6238, 0.2467, 0.58, 0.2467, 0.5796, 0.2389, 0.6235, 0.2389, 0.1414, 0.3662, 0.1767, 0.3656, 0.175, 0.5293, 0.1423, 0.5288, 0.8347, 0.7688, 0.8406, 0.7667, 0.8406, 0.7945, 0.8377, 0.7971, 0.5812, 0.9148, 0.5755, 0.9174, 0.5603, 0.8937, 0.5641, 0.8937, 0.3565, 0.2389, 0.4016, 0.2389, 0.4016, 0.2389, 0.3565, 0.2389, 0.4657, 0.877, 0.4657, 0.9226, 0.4507, 0.8973, 0.8347, 0.8299, 0.8405, 0.8278, 0.8405, 0.8563, 0.8383, 0.8583, 0.4256, 0.914, 0.4263, 0.9078, 0.454, 0.9064, 0.4525, 0.909, 0.175, 0.5293, 0.1767, 0.3656, 0.1767, 0.3656, 0.175, 0.5293, 0.8402, 0.8583, 0.8402, 0.9055, 0.823, 0.882, 0.8347, 0.7993, 0.8405, 0.7971, 0.8405, 0.8254, 0.8381, 0.8278, 0.5327, 0.9088, 0.5341, 0.9019, 0.5659, 0.9029, 0.5638, 0.9059, 0.4807, 0.877, 0.4807, 0.9226, 0.4657, 0.9024, 0.8405, 0.8254, 0.8405, 0.7971, 0.8405, 0.7971, 0.8405, 0.8254, 0.5371, 0.8244, 0.5574, 0.8052, 0.5863, 0.8052, 0.6066, 0.8244, 0.6066, 0.8515, 0.5863, 0.8706, 0.5574, 0.8706, 0.5371, 0.8515, 0.5345, 0.2389, 0.4906, 0.2389, 0.4901, 0.2121, 0.5337, 0.2121, 0.4455, 0.2389, 0.4016, 0.2389, 0.4018, 0.2121, 0.4453, 0.2121, 0.3565, 0.2389, 0.3126, 0.2389, 0.3134, 0.2121, 0.3569, 0.2121, 0.3126, 0.2389, 0.2675, 0.2389, 0.2686, 0.2121, 0.3134, 0.2121, 0.5796, 0.2389, 0.5345, 0.2389, 0.5337, 0.2121, 0.5785, 0.2121, 0.4906, 0.2389, 0.4455, 0.2389, 0.4453, 0.2121, 0.4901, 0.2121, 0.4016, 0.2389, 0.3565, 0.2389, 0.3569, 0.2121, 0.4018, 0.2121, 0.09787, 0.6823, 0.0939, 0.6613, 0.1134, 0.6613, 0.1166, 0.6823, 0.2134, 0.6823, 0.2144, 0.6613, 0.2313, 0.6613, 0.2295, 0.6823, 0.1973, 0.6823, 0.1976, 0.6613, 0.2144, 0.6613, 0.2134, 0.6823, 0.1811, 0.6823, 0.1808, 0.6613, 0.1976, 0.6613, 0.1973, 0.6823, 0.165, 0.6823, 0.164, 0.6613, 0.1808, 0.6613, 0.1811, 0.6823, 0.1489, 0.6823, 0.1471, 0.6613, 0.164, 0.6613, 0.165, 0.6823, 0.1328, 0.6823, 0.1303, 0.6613, 0.1471, 0.6613, 0.1489, 0.6823, 0.1166, 0.6823, 0.1134, 0.6613, 0.1303, 0.6613, 0.1328, 0.6823, 0.3668, 0.2274, 0.3821, 0.2274, 0.3821, 0.2274, 0.3668, 0.2274, 0.164, 0.6613, 0.1471, 0.6613, 0.1471, 0.6613, 0.164, 0.6613, 0.3821, 0.2274, 0.3974, 0.2274, 0.3974, 0.2274, 0.3821, 0.2274, 0.1808, 0.6613, 0.164, 0.6613, 0.164, 0.6613, 0.1808, 0.6613, 0.3974, 0.2274, 0.4127, 0.2274, 0.4127, 0.2274, 0.3974, 0.2274, 0.1976, 0.6613, 0.1808, 0.6613, 0.1808, 0.6613, 0.1976, 0.6613, 0.4127, 0.2274, 0.4281, 0.2274, 0.4281, 0.2274, 0.4127, 0.2274, 0.2144, 0.6613, 0.1976, 0.6613, 0.1976, 0.6613, 0.2144, 0.6613, 0.4707, 0.9531, 0.4077, 0.9531, 0.4079, 0.9479, 0.4709, 0.9479, 0.5617, 0.6668, 0.6094, 0.6668, 0.6101, 0.6701, 0.5623, 0.6701, 0.3707, 0.6892, 0.3221, 0.6892, 0.3223, 0.6857, 0.3708, 0.6857, 0.3221, 0.6892, 0.2733, 0.6892, 0.2737, 0.6857, 0.3223, 0.6857, 0.3527, 0.922, 0.4089, 0.922, 0.4087, 0.9269, 0.3525, 0.9269, 0.6708, 0.6892, 0.6143, 0.6892, 0.6135, 0.6857, 0.6698, 0.6857, 0.2966, 0.922, 0.3527, 0.922, 0.3525, 0.9269, 0.2965, 0.9269, 0.2404, 0.922, 0.2966, 0.922, 0.2965, 0.9269, 0.2403, 0.9269, 0.1471, 0.6613, 0.1303, 0.6613, 0.1303, 0.6613, 0.1471, 0.6613, 0.3514, 0.2274, 0.3668, 0.2274, 0.3668, 0.2274, 0.3514, 0.2274, 0.1303, 0.6613, 0.1134, 0.6613, 0.1134, 0.6613, 0.1303, 0.6613, 0.3361, 0.2274, 0.3514, 0.2274, 0.3514, 0.2274, 0.3361, 0.2274, 0.1134, 0.6613, 0.0939, 0.6613, 0.0939, 0.6613, 0.1134, 0.6613, 0.3207, 0.2274, 0.3361, 0.2274, 0.3361, 0.2274, 0.3207, 0.2274, 0.2313, 0.6613, 0.2144, 0.6613, 0.2144, 0.6613, 0.2313, 0.6613, 0.3035, 0.2274, 0.3207, 0.2274, 0.3207, 0.2274, 0.3035, 0.2274, 0.1843, 0.922, 0.2404, 0.922, 0.2403, 0.9269, 0.1843, 0.9269, 0.1281, 0.922, 0.1843, 0.922, 0.1843, 0.9269, 0.1281, 0.9269, 0.4077, 0.9531, 0.3518, 0.9531, 0.3519, 0.9479, 0.4079, 0.9479, 0.6094, 0.6668, 0.6631, 0.6668, 0.664, 0.6701, 0.6101, 0.6701, 0.07203, 0.922, 0.1281, 0.922, 0.1281, 0.9269, 0.07209, 0.9269, 0.3518, 0.9531, 0.296, 0.9531, 0.2961, 0.9479, 0.3519, 0.9479, 0.276, 0.6668, 0.3237, 0.6668, 0.3235, 0.6701, 0.2756, 0.6701, 0.0158, 0.922, 0.07203, 0.922, 0.07209, 0.9269, 0.0159, 0.9269, 0.3207, 0.2274, 0.3216, 0.1484, 0.3367, 0.1484, 0.3361, 0.2274, 0.3361, 0.2274, 0.3367, 0.1484, 0.3518, 0.1484, 0.3514, 0.2274, 0.3514, 0.2274, 0.3518, 0.1484, 0.3669, 0.1484, 0.3668, 0.2274, 0.3668, 0.2274, 0.3669, 0.1484, 0.382, 0.1484, 0.3821, 0.2274, 0.3821, 0.2274, 0.382, 0.1484, 0.3971, 0.1484, 0.3974, 0.2274, 0.3974, 0.2274, 0.3971, 0.1484, 0.4121, 0.1484, 0.4127, 0.2274, 0.4127, 0.2274, 0.4121, 0.1484, 0.4273, 0.1484, 0.4281, 0.2274, 0.3035, 0.2274, 0.3046, 0.1484, 0.3216, 0.1484, 0.3207, 0.2274, 0.07209, 0.9269, 0.07235, 0.9479, 0.01633, 0.9479, 0.0159, 0.9269, 0.1281, 0.9269, 0.1282, 0.9479, 0.07235, 0.9479, 0.07209, 0.9269, 0.1843, 0.9269, 0.1842, 0.9479, 0.1282, 0.9479, 0.1281, 0.9269, 0.2403, 0.9269, 0.2401, 0.9479, 0.1842, 0.9479, 0.1843, 0.9269, 0.2965, 0.9269, 0.2961, 0.9479, 0.2401, 0.9479, 0.2403, 0.9269, 0.3525, 0.9269, 0.3519, 0.9479, 0.2961, 0.9479, 0.2965, 0.9269, 0.4087, 0.9269, 0.4079, 0.9479, 0.3519, 0.9479, 0.3525, 0.9269, 0.3235, 0.6701, 0.3223, 0.6857, 0.2737, 0.6857, 0.2756, 0.6701, 0.3712, 0.6701, 0.3708, 0.6857, 0.3223, 0.6857, 0.3235, 0.6701, 0.419, 0.6701, 0.4194, 0.6857, 0.3708, 0.6857, 0.3712, 0.6701, 0.4667, 0.6701, 0.4678, 0.6857, 0.4194, 0.6857, 0.419, 0.6701, 0.5146, 0.6701, 0.5165, 0.6857, 0.4678, 0.6857, 0.4667, 0.6701, 0.5623, 0.6701, 0.5649, 0.6857, 0.5165, 0.6857, 0.5146, 0.6701, 0.6101, 0.6701, 0.6135, 0.6857, 0.5649, 0.6857, 0.5623, 0.6701, 0.4195, 0.6892, 0.3707, 0.6892, 0.3708, 0.6857, 0.4194, 0.6857, 0.5142, 0.6668, 0.5617, 0.6668, 0.5623, 0.6701, 0.5146, 0.6701, 0.07241, 0.9531, 0.01644, 0.9531, 0.01633, 0.9479, 0.07235, 0.9479, 0.4681, 0.6892, 0.4195, 0.6892, 0.4194, 0.6857, 0.4678, 0.6857, 0.4665, 0.6668, 0.5142, 0.6668, 0.5146, 0.6701, 0.4667, 0.6701, 0.1282, 0.9531, 0.07241, 0.9531, 0.07235, 0.9479, 0.1282, 0.9479, 0.5169, 0.6892, 0.4681, 0.6892, 0.4678, 0.6857, 0.5165, 0.6857, 0.4189, 0.6668, 0.4665, 0.6668, 0.4667, 0.6701, 0.419, 0.6701, 0.1842, 0.9531, 0.1282, 0.9531, 0.1282, 0.9479, 0.1842, 0.9479, 0.5655, 0.6892, 0.5169, 0.6892, 0.5165, 0.6857, 0.5649, 0.6857, 0.3712, 0.6668, 0.4189, 0.6668, 0.419, 0.6701, 0.3712, 0.6701, 0.24, 0.9531, 0.1842, 0.9531, 0.1842, 0.9479, 0.2401, 0.9479, 0.6143, 0.6892, 0.5655, 0.6892, 0.5649, 0.6857, 0.6135, 0.6857, 0.4089, 0.922, 0.474, 0.922, 0.4738, 0.9269, 0.4087, 0.9269, 0.3237, 0.6668, 0.3712, 0.6668, 0.3712, 0.6701, 0.3235, 0.6701, 0.296, 0.9531, 0.24, 0.9531, 0.2401, 0.9479, 0.2961, 0.9479, 0.2269, 0.05888, 0.2197, 0.03317, 0.2255, 7.221e-08, 0.2332, 0.02881, 0.2939, 0.3983, 0.2939, 0.4242, 0.2694, 0.4346, 0.2694, 0.4067, 0.3129, 0.411, 0.3129, 0.4371, 0.2939, 0.4242, 0.2939, 0.3983, 0.842, 0.9881, 0.8074, 0.9851, 0.8144, 0.9544, 0.849, 0.9574, 0.8976, 0.7339, 0.9234, 0.756, 0.8435, 0.749, 0.8177, 0.7269, 0.481, 0.02864, 0.5134, 0.02823, 0.5134, 0.05117, 0.481, 0.05158, 0.7017, 0.02595, 0.7237, 0.02555, 0.7237, 0.1701, 0.7017, 0.1704, 0.2124, 0.05888, 0.2269, 0.05888, 0.2581, 0.171, 0.2432, 0.171, 0.1076, 0.008039, 0.2166, 0.04892, 0.2139, 0.07957, 0.1049, 0.03869, 0.4808, 0.5252, 0.4698, 0.5502, 0.3957, 0.4934, 0.3957, 0.4665, 0.8594, 0.5746, 0.7415, 0.5569, 0.7379, 0.5243, 0.8558, 0.5421, 0.2903, 0.2866, 0.2581, 0.171, 0.33, 0.171, 0.3622, 0.2866, 0.3622, 0.2866, 0.3624, 0.3304, 0.2905, 0.3304, 0.2903, 0.2866, 0.481, 0.02864, 0.481, 0.05158, 0.3957, 0.1096, 0.3957, 0.08662, 0.06363, 0.05888, 0.07635, 0.05888, 0.04513, 0.171, 0.0324, 0.171, 0.8558, 0.5421, 0.8994, 0.5385, 0.9029, 0.571, 0.8594, 0.5746, 0.3129, 0.1429, 0.3129, 0.1658, 0.2939, 0.1787, 0.2939, 0.1558, 0.449, 0.4508, 0.4112, 0.4508, 0.411, 0.4452, 0.4489, 0.4452, 0.4105, 0.1745, 0.4702, 0.1745, 0.4693, 0.4242, 0.4127, 0.4244, 0.1653, 0.05888, 0.2124, 0.05888, 0.2432, 0.171, 0.1644, 0.171, 0.1223, 0.3304, 0.1224, 0.2866, 0.1415, 0.2866, 0.1415, 0.3304, 0.4882, 0.4508, 0.449, 0.4508, 0.4489, 0.4452, 0.488, 0.4452, 0.3129, 0.3261, 0.3129, 0.411, 0.2939, 0.3983, 0.2939, 0.327, 0.8264, 0.8604, 0.8704, 0.8642, 0.8962, 0.8864, 0.8523, 0.8825, 0.1658, 0.03317, 0.2054, 0.03317, 0.2124, 0.05888, 0.1653, 0.05888, 0.3957, 0.08662, 0.3957, 0.1096, 0.3129, 0.1658, 0.3129, 0.1429, 0.07078, 0.03317, 0.08351, 0.03317, 0.07635, 0.05888, 0.06363, 0.05888, 0.6494, 0.2623, 0.6467, 0.2297, 0.6762, 0.2223, 0.6789, 0.2549, 0.2054, 0.03317, 0.2197, 0.03317, 0.2269, 0.05888, 0.2124, 0.05888, 0.5327, 0.2098, 0.6467, 0.2297, 0.6494, 0.2623, 0.5354, 0.2423, 0.3957, 0.4665, 0.3957, 0.4934, 0.3129, 0.4371, 0.3129, 0.411, 0.8426, 0.9196, 0.8405, 0.8889, 0.8739, 0.8918, 0.876, 0.9226, 0.7017, 0.3461, 0.7017, 0.4905, 0.6436, 0.4343, 0.6436, 0.2945, 0.6436, 0.2945, 0.6436, 0.4343, 0.5871, 0.3797, 0.5871, 0.2961, 0.3701, 0.4508, 0.3469, 0.4508, 0.3468, 0.4452, 0.37, 0.4452, 0.3469, 0.4508, 0.3091, 0.4508, 0.3089, 0.4452, 0.3468, 0.4452, 0.9253, 0.7014, 0.9107, 0.71, 0.8761, 0.7069, 0.8906, 0.6983, 0.6762, 0.2223, 0.7055, 0.2272, 0.7082, 0.2597, 0.6789, 0.2549, 0.9254, 0.6814, 0.9125, 0.689, 0.8779, 0.686, 0.8908, 0.6784, 0.04904, 0.001476, 0.07708, 0.01167, 0.07439, 0.04232, 0.04636, 0.03212, 0.3129, 0.1429, 0.2939, 0.1558, 0.2694, 0.1455, 0.2907, 0.1316, 0.2197, 0.03317, 0.2054, 0.03317, 0.21, 9.628e-08, 0.2255, 7.221e-08, 0.08351, 0.03317, 0.07078, 0.03317, 0.06506, 2.407e-08, 0.07877, 0.0, 0.2939, 0.4242, 0.3129, 0.4371, 0.2907, 0.4485, 0.2694, 0.4346, 0.2939, 0.1558, 0.2939, 0.1787, 0.2694, 0.1702, 0.2694, 0.1455, 0.1076, 0.008039, 0.1049, 0.03869, 0.07439, 0.04232, 0.07708, 0.01167, 0.07078, 0.03317, 0.06363, 0.05888, 0.05735, 0.02881, 0.06506, 2.407e-08, 0.4112, 0.4508, 0.388, 0.4508, 0.3878, 0.4452, 0.411, 0.4452, 0.3778, 0.4508, 0.3701, 0.4508, 0.37, 0.4452, 0.3777, 0.4452, 0.6436, 0.083, 0.6436, 0.2227, 0.5871, 0.2219, 0.5871, 0.1384, 0.6436, 0.2643, 0.6436, 0.2945, 0.5871, 0.2961, 0.5871, 0.2649, 0.7017, 0.02595, 0.7017, 0.1704, 0.6436, 0.2227, 0.6436, 0.083, 0.08351, 0.03317, 0.1231, 0.03317, 0.1235, 0.05888, 0.07635, 0.05888, 0.1479, 0.03317, 0.1658, 0.03317, 0.1653, 0.05888, 0.1477, 0.05888, 0.735, 0.8524, 0.7789, 0.8562, 0.8048, 0.8784, 0.7608, 0.8745, 0.8065, 0.8586, 0.8264, 0.8604, 0.8523, 0.8825, 0.8323, 0.8808, 0.3129, 0.1658, 0.3129, 0.2507, 0.2939, 0.25, 0.2939, 0.1787, 0.3129, 0.2944, 0.3129, 0.3261, 0.2939, 0.327, 0.2939, 0.2947, 0.7198, 0.4508, 0.7197, 0.4452, 0.7328, 0.4452, 0.7329, 0.4508, 0.1415, 0.2866, 0.1483, 0.2866, 0.1483, 0.3304, 0.1415, 0.3304, 0.07635, 0.05888, 0.1235, 0.05888, 0.1239, 0.171, 0.04513, 0.171, 0.1477, 0.05888, 0.1653, 0.05888, 0.1644, 0.171, 0.1474, 0.171, 0.7866, 0.7757, 0.7917, 0.7828, 0.7917, 0.8018, 0.7866, 0.7947, 0.1483, 0.3304, 0.1483, 0.2866, 0.1655, 0.2866, 0.1656, 0.3304, 0.8545, 0.6206, 0.8545, 0.502, 0.8627, 0.5, 0.8627, 0.6186, 0.7866, 0.855, 0.7866, 0.8352, 0.7917, 0.828, 0.7917, 0.8479, 0.2269, 0.5589, 0.2332, 0.5889, 0.2255, 0.6178, 0.2197, 0.5846, 0.7011, 0.3983, 0.7256, 0.4067, 0.7256, 0.4346, 0.7011, 0.4242, 0.6821, 0.4111, 0.7011, 0.3983, 0.7011, 0.4242, 0.6821, 0.4371, 0.8144, 0.9544, 0.8128, 0.923, 0.8474, 0.926, 0.849, 0.9574, 0.8922, 0.7943, 0.8123, 0.7873, 0.8416, 0.7699, 0.9215, 0.7769, 0.2124, 0.5589, 0.2432, 0.4467, 0.2581, 0.4467, 0.2269, 0.5589, 0.6057, 0.05162, 0.603, 0.08227, 0.4886, 0.1036, 0.4912, 0.07295, 0.5136, 0.5256, 0.5993, 0.4665, 0.5993, 0.4934, 0.5246, 0.5506, 0.9315, 0.2929, 0.9201, 0.3237, 0.8004, 0.3132, 0.8118, 0.2825, 0.2905, 0.3304, 0.3624, 0.3304, 0.33, 0.4467, 0.2581, 0.4467, 0.5134, 0.02823, 0.5993, 0.08664, 0.5993, 0.1096, 0.5134, 0.05117, 0.06362, 0.5589, 0.0324, 0.4467, 0.04513, 0.4467, 0.07635, 0.5589, 0.6821, 0.1429, 0.7011, 0.1558, 0.7011, 0.1788, 0.6821, 0.1659, 0.5404, 0.4508, 0.5403, 0.4452, 0.5781, 0.4452, 0.5782, 0.4508, 0.1653, 0.5589, 0.1644, 0.4467, 0.2432, 0.4467, 0.2124, 0.5589, 0.5009, 0.4508, 0.5008, 0.4452, 0.5403, 0.4452, 0.5404, 0.4508, 0.6821, 0.3261, 0.7011, 0.3271, 0.7011, 0.3983, 0.6821, 0.4111, 0.606, 0.1963, 0.5767, 0.2136, 0.5327, 0.2098, 0.562, 0.1924, 0.1658, 0.5846, 0.1653, 0.5589, 0.2124, 0.5589, 0.2054, 0.5846, 0.5993, 0.08664, 0.6821, 0.1429, 0.6821, 0.1659, 0.5993, 0.1096, 0.07078, 0.5846, 0.06362, 0.5589, 0.07635, 0.5589, 0.08351, 0.5846, 0.7657, 0.2724, 0.7379, 0.26, 0.7462, 0.2284, 0.774, 0.2408, 0.2054, 0.5846, 0.2124, 0.5589, 0.2269, 0.5589, 0.2197, 0.5846, 0.8897, 0.241, 0.8814, 0.2726, 0.7657, 0.2724, 0.774, 0.2408, 0.5993, 0.4665, 0.6821, 0.4111, 0.6821, 0.4371, 0.5993, 0.4934, 0.9194, 0.2859, 0.886, 0.283, 0.8935, 0.2531, 0.9269, 0.256, 0.7237, 0.3465, 0.7823, 0.2946, 0.7823, 0.4343, 0.7237, 0.4909, 0.7823, 0.2946, 0.8387, 0.2961, 0.8387, 0.3797, 0.7823, 0.4343, 0.6193, 0.4508, 0.6191, 0.4452, 0.6424, 0.4452, 0.6425, 0.4508, 0.6425, 0.4508, 0.6424, 0.4452, 0.6802, 0.4452, 0.6803, 0.4508, 0.9253, 0.7014, 0.8906, 0.6983, 0.8778, 0.6873, 0.9124, 0.6904, 0.7462, 0.2284, 0.7379, 0.26, 0.7082, 0.2597, 0.7165, 0.2281, 0.9491, 0.4749, 0.9145, 0.4719, 0.9031, 0.4621, 0.9377, 0.4652, 0.6645, 0.05532, 0.6618, 0.08597, 0.6324, 0.09114, 0.6351, 0.06049, 0.6821, 0.1429, 0.7044, 0.1316, 0.7256, 0.1455, 0.7011, 0.1558, 0.2197, 0.5846, 0.2255, 0.6178, 0.21, 0.6178, 0.2054, 0.5846, 0.08351, 0.5846, 0.07877, 0.6178, 0.06506, 0.6178, 0.07078, 0.5846, 0.7011, 0.4242, 0.7256, 0.4346, 0.7044, 0.4485, 0.6821, 0.4371, 0.7011, 0.1558, 0.7256, 0.1455, 0.7256, 0.1702, 0.7011, 0.1788, 0.6057, 0.05162, 0.6351, 0.06049, 0.6324, 0.09114, 0.603, 0.08227, 0.07078, 0.5846, 0.06506, 0.6178, 0.05735, 0.5889, 0.06362, 0.5589, 0.5782, 0.4508, 0.5781, 0.4452, 0.6013, 0.4452, 0.6015, 0.4508, 0.6116, 0.4508, 0.6114, 0.4452, 0.6191, 0.4452, 0.6193, 0.4508, 0.7823, 0.08302, 0.8387, 0.1384, 0.8387, 0.222, 0.7823, 0.2227, 0.7823, 0.2644, 0.8387, 0.265, 0.8387, 0.2961, 0.7823, 0.2946, 0.7237, 0.02555, 0.7823, 0.08302, 0.7823, 0.2227, 0.7237, 0.1701, 0.3097, 0.09018, 0.3084, 0.1399, 0.2273, 0.1056, 0.2273, 0.08548, 0.08351, 0.5846, 0.07635, 0.5589, 0.1235, 0.5589, 0.1231, 0.5846, 0.1479, 0.5846, 0.1477, 0.5589, 0.1653, 0.5589, 0.1658, 0.5846, 0.6974, 0.2043, 0.6681, 0.2216, 0.6242, 0.2178, 0.6535, 0.2004, 0.6259, 0.198, 0.5966, 0.2153, 0.5767, 0.2136, 0.606, 0.1963, 0.6821, 0.1659, 0.7011, 0.1788, 0.7011, 0.25, 0.6821, 0.2508, 0.6821, 0.2945, 0.7011, 0.2947, 0.7011, 0.3271, 0.6821, 0.3261, 0.07635, 0.5589, 0.04513, 0.4467, 0.1239, 0.4467, 0.1235, 0.5589, 0.1477, 0.5589, 0.1474, 0.4467, 0.1644, 0.4467, 0.1653, 0.5589, 0.3379, 0.09022, 0.4208, 0.0855, 0.4208, 0.1056, 0.3392, 0.1401, 0.4829, 0.7692, 0.4912, 0.7707, 0.4981, 0.8899, 0.4899, 0.8885, 0.7866, 0.801, 0.7917, 0.8082, 0.7917, 0.828, 0.7866, 0.8209, 0.3329, 0.07507, 0.4208, 0.07878, 0.4208, 0.0855, 0.3379, 0.09022, 0.1419, 0.5589, 0.1417, 0.4467, 0.1474, 0.4467, 0.1477, 0.5589, 0.3084, 0.02297, 0.3392, 0.02273, 0.3329, 0.07507, 0.3147, 0.07509, 0.6821, 0.2839, 0.7011, 0.2839, 0.7011, 0.2947, 0.6821, 0.2945, 0.6326, 0.1986, 0.6033, 0.2159, 0.5966, 0.2153, 0.6259, 0.198, 0.1419, 0.5846, 0.1419, 0.5589, 0.1477, 0.5589, 0.1479, 0.5846, 0.3147, 0.07509, 0.3097, 0.09018, 0.2273, 0.08548, 0.2273, 0.07877, 0.7823, 0.2543, 0.8387, 0.2546, 0.8387, 0.265, 0.7823, 0.2644, 0.6015, 0.4508, 0.6013, 0.4452, 0.6086, 0.4452, 0.6088, 0.4508, 0.7866, 0.8804, 0.7866, 0.8614, 0.7917, 0.8543, 0.7917, 0.8733, 0.1419, 0.05888, 0.1477, 0.05888, 0.1474, 0.171, 0.1417, 0.171, 0.3129, 0.2839, 0.3129, 0.2944, 0.2939, 0.2947, 0.2939, 0.2839, 0.7998, 0.858, 0.8065, 0.8586, 0.8323, 0.8808, 0.8257, 0.8802, 0.1419, 0.03317, 0.1479, 0.03317, 0.1477, 0.05888, 0.1419, 0.05888, 0.6436, 0.2543, 0.6436, 0.2643, 0.5871, 0.2649, 0.5871, 0.2545, 0.388, 0.4508, 0.3806, 0.4508, 0.3805, 0.4452, 0.3878, 0.4452, 0.6436, 0.2227, 0.6436, 0.2543, 0.5871, 0.2545, 0.5871, 0.2219, 0.1231, 0.03317, 0.1419, 0.03317, 0.1419, 0.05888, 0.1235, 0.05888, 0.7789, 0.8562, 0.7998, 0.858, 0.8257, 0.8802, 0.8048, 0.8784, 0.3129, 0.2507, 0.3129, 0.2839, 0.2939, 0.2839, 0.2939, 0.25, 0.7017, 0.3461, 0.7237, 0.3465, 0.7237, 0.4909, 0.7017, 0.4905, 0.1235, 0.05888, 0.1419, 0.05888, 0.1417, 0.171, 0.1239, 0.171, 0.7823, 0.2227, 0.8387, 0.222, 0.8387, 0.2546, 0.7823, 0.2543, 0.3084, 0.02297, 0.3147, 0.07509, 0.2273, 0.07877, 0.2273, 0.05773, 0.1231, 0.5846, 0.1235, 0.5589, 0.1419, 0.5589, 0.1419, 0.5846, 0.6535, 0.2004, 0.6242, 0.2178, 0.6033, 0.2159, 0.6326, 0.1986, 0.6821, 0.2508, 0.7011, 0.25, 0.7011, 0.2839, 0.6821, 0.2839, 0.1235, 0.5589, 0.1239, 0.4467, 0.1417, 0.4467, 0.1419, 0.5589, 0.3392, 0.02273, 0.4208, 0.05774, 0.4208, 0.07878, 0.3329, 0.07507, 0.7866, 0.7947, 0.7917, 0.8018, 0.7917, 0.8082, 0.7866, 0.801, 0.6088, 0.4508, 0.6086, 0.4452, 0.6114, 0.4452, 0.6116, 0.4508, 0.7866, 0.8614, 0.7866, 0.855, 0.7917, 0.8479, 0.7917, 0.8543, 0.3806, 0.4508, 0.3778, 0.4508, 0.3777, 0.4452, 0.3805, 0.4452, 0.1239, 0.171, 0.1417, 0.171, 0.1415, 0.2866, 0.1224, 0.2866, 0.1417, 0.171, 0.1474, 0.171, 0.1483, 0.2866, 0.1415, 0.2866, 0.4981, 0.7276, 0.4912, 0.7707, 0.4829, 0.7692, 0.4899, 0.7261, 0.7629, 0.6593, 0.755, 0.6593, 0.7552, 0.6156, 0.7631, 0.6156, 0.7925, 0.5, 0.7631, 0.6156, 0.7552, 0.6156, 0.7846, 0.5, 0.1474, 0.171, 0.1644, 0.171, 0.1655, 0.2866, 0.1483, 0.2866, 0.04513, 0.171, 0.1239, 0.171, 0.1224, 0.2866, 0.01296, 0.2866, 0.488, 0.4452, 0.5008, 0.4452, 0.5009, 0.4508, 0.4882, 0.4508, 0.3379, 0.09022, 0.3392, 0.1401, 0.3084, 0.1399, 0.3097, 0.09018, 0.1656, 0.3304, 0.1655, 0.2866, 0.2749, 0.2866, 0.2752, 0.3304, 0.1644, 0.171, 0.2432, 0.171, 0.2749, 0.2866, 0.1655, 0.2866, 0.3091, 0.4508, 0.2699, 0.4508, 0.2697, 0.4452, 0.3089, 0.4452, 0.0324, 0.171, 0.04513, 0.171, 0.01296, 0.2866, 0.0002292, 0.2866, 0.0, 0.3304, 0.0002292, 0.2866, 0.01296, 0.2866, 0.01273, 0.3304, 0.3957, 0.4934, 0.4698, 0.5502, 0.481, 0.6809, 0.3957, 0.623, 0.01273, 0.3304, 0.01296, 0.2866, 0.1224, 0.2866, 0.1223, 0.3304, 0.5246, 0.5506, 0.5134, 0.6814, 0.481, 0.6809, 0.4698, 0.5502, 0.2752, 0.3304, 0.2749, 0.2866, 0.2903, 0.2866, 0.2905, 0.3304, 0.2432, 0.171, 0.2581, 0.171, 0.2903, 0.2866, 0.2749, 0.2866, 0.2166, 0.04892, 0.3289, 0.09104, 0.3262, 0.1217, 0.2139, 0.07957, 0.1239, 0.4467, 0.1223, 0.3304, 0.1415, 0.3304, 0.1417, 0.4467, 0.1417, 0.4467, 0.1415, 0.3304, 0.1483, 0.3304, 0.1474, 0.4467, 0.6034, 0.1462, 0.6577, 0.1462, 0.6504, 0.2388, 0.611, 0.2388, 0.7925, 0.7757, 0.7846, 0.7757, 0.755, 0.6593, 0.7629, 0.6593, 0.1474, 0.4467, 0.1483, 0.3304, 0.1656, 0.3304, 0.1644, 0.4467, 0.04513, 0.4467, 0.01273, 0.3304, 0.1223, 0.3304, 0.1239, 0.4467, 0.1644, 0.4467, 0.1656, 0.3304, 0.2752, 0.3304, 0.2432, 0.4467, 0.6803, 0.4508, 0.6802, 0.4452, 0.7197, 0.4452, 0.7198, 0.4508, 0.0324, 0.4467, 0.0, 0.3304, 0.01273, 0.3304, 0.04513, 0.4467, 0.5993, 0.4934, 0.5993, 0.623, 0.5134, 0.6814, 0.5246, 0.5506, 0.2432, 0.4467, 0.2752, 0.3304, 0.2905, 0.3304, 0.2581, 0.4467, 0.4912, 0.07295, 0.4886, 0.1036, 0.3698, 0.1257, 0.3725, 0.09508, 0.5354, 0.1462, 0.5914, 0.1462, 0.6023, 0.2388, 0.5617, 0.2389, 0.5914, 0.1462, 0.6034, 0.1462, 0.611, 0.2388, 0.6023, 0.2388, 0.5234, 0.1462, 0.5354, 0.1462, 0.5617, 0.2389, 0.5531, 0.2389, 0.3725, 0.09508, 0.3698, 0.1257, 0.3262, 0.1217, 0.3289, 0.09104, 0.4702, 0.1745, 0.4931, 0.1745, 0.491, 0.4241, 0.4693, 0.4242, 0.4931, 0.1745, 0.551, 0.1745, 0.5459, 0.4239, 0.491, 0.4241, 0.551, 0.1745, 0.574, 0.1745, 0.5677, 0.4239, 0.5459, 0.4239, 0.6185, 0.4949, 0.7633, 0.4949, 0.6907, 0.5671, 0.4667, 0.4455, 0.5696, 0.3436, 0.5696, 0.4469, 0.546, 0.4947, 0.6908, 0.4947, 0.6182, 0.5676, 0.4086, 0.4414, 0.3639, 0.3974, 0.4086, 0.3968, 0.4507, 0.9191, 0.4329, 0.8983, 0.4329, 0.8983, 0.4507, 0.9191, 0.5812, 0.9148, 0.5641, 0.8937, 0.5641, 0.8937, 0.5812, 0.9148, 0.5603, 0.9148, 0.5424, 0.8937, 0.5424, 0.8937, 0.5603, 0.9148, 0.1733, 0.6935, 0.175, 0.5293, 0.175, 0.5293, 0.1733, 0.6935, 0.8406, 0.7945, 0.8406, 0.7667, 0.8406, 0.7667, 0.8406, 0.7945, 0.4455, 0.2389, 0.4906, 0.2389, 0.4906, 0.2389, 0.4455, 0.2389, 0.2675, 0.2389, 0.3126, 0.2389, 0.3126, 0.2389, 0.2675, 0.2389, 0.8405, 0.8563, 0.8405, 0.8278, 0.8405, 0.8278, 0.8405, 0.8563])
me_cylinder.materials.append(mat_metal)
me_cylinder.materials.append(mat_wood)
me_cylinder.materials.append(mat_gold)
me_cylinder.use_remesh_fix_poles = True
me_cylinder.use_remesh_preserve_attributes = False
me_cylinder.use_mirror_vertex_groups = False
me_cylinder.update()
me_cylinder_002 = bpy.data.meshes.new('Cylinder.002')
me_cylinder_002.from_pydata([(-1.113e-07, 0.05373, -0.2436), (6.489e-08, 0.3053, 0.4385), (0.03799, 0.03799, -0.2436), (0.2159, 0.2159, 0.4385), (0.05373, 5.122e-08, -0.2436), (0.3053, -1.335e-08, 0.4385), (0.03799, -0.03799, -0.2436), (0.2159, -0.2159, 0.4385), (-1.164e-07, -0.05373, -0.2436), (3.819e-08, -0.3053, 0.4385), (-0.03799, -0.03799, -0.2436), (-0.2159, -0.2159, 0.4385), (-0.05373, 6.004e-08, -0.2436), (-0.3053, 3.641e-09, 0.4385), (-0.03799, 0.03799, -0.2436), (-0.2159, 0.2159, 0.4385), (-1.143e-07, 0.1577, -0.168), (0.1115, 0.1115, -0.168), (0.1577, 9.116e-08, -0.168), (0.1115, -0.1115, -0.168), (-1.281e-07, -0.1577, -0.168), (-0.1115, -0.1115, -0.168), (-0.1577, 9.993e-08, -0.168), (-0.1115, 0.1115, -0.168), (0.1352, 0.1352, -0.1825), (-1.041e-07, 0.1913, -0.1825), (0.1913, -6.719e-08, -0.1825), (0.1352, -0.1352, -0.1825), (-1.086e-07, -0.1913, -0.1825), (-0.1352, -0.1352, -0.1825), (-0.1913, -6.481e-08, -0.1825), (-0.1352, 0.1352, -0.1825), (0.1033, 0.1033, -0.1967), (0.1461, 2.531e-09, -0.1967), (0.1033, -0.1033, -0.1967), (6.923e-08, -0.1461, -0.1967), (-0.1033, -0.1033, -0.1967), (-0.1461, 1.513e-08, -0.1967), (-0.1033, 0.1033, -0.1967), (8.277e-08, 0.1461, -0.1967), (-1.121e-07, 0.107, -0.2345), (0.07564, 0.07564, -0.2345), (0.107, 4.865e-08, -0.2345), (0.07564, -0.07564, -0.2345), (-1.224e-07, -0.107, -0.2345), (-0.07564, -0.07564, -0.2345), (-0.107, 6.004e-08, -0.2345), (-0.07564, 0.07564, -0.2345), (0.1927, 0.1927, 0.4594), (5.39e-08, 0.2725, 0.4594), (0.2725, -1.282e-08, 0.4594), (0.1927, -0.1927, 0.4594), (2.985e-08, -0.2725, 0.4594), (-0.1927, -0.1927, 0.4594), (-0.2725, 3.641e-09, 0.4594), (-0.1927, 0.1927, 0.4594), (0.2648, 0.2648, 0.4445), (7.083e-09, 0.3745, 0.4445), (0.3745, 1.827e-09, 0.4445), (0.2648, -0.2648, 0.4445), (1.074e-08, -0.3745, 0.4445), (-0.2648, -0.2648, 0.4445), (-0.3745, -1.373e-08, 0.4445), (-0.2648, 0.2648, 0.4445), (0.2648, 0.2648, 0.4535), (-5.852e-09, 0.3745, 0.4535), (0.3745, 1.827e-09, 0.4535), (0.2648, -0.2648, 0.4535), (-2.197e-09, -0.3745, 0.4535), (-0.2648, -0.2648, 0.4535), (-0.3745, -1.373e-08, 0.4535), (-0.2648, 0.2648, 0.4535), (0.2159, 0.2159, 0.4594), (5.39e-08, 0.3053, 0.4594), (0.3053, -1.335e-08, 0.4594), (0.2159, -0.2159, 0.4594), (2.721e-08, -0.3053, 0.4594), (-0.2159, -0.2159, 0.4594), (-0.3053, 3.641e-09, 0.4594), (-0.2159, 0.2159, 0.4594), (0.3336, 0.1385, 0.5083), (0.1388, -0.3343, 0.5083), (-0.3337, -0.1386, 0.5083), (-0.1393, 0.3355, 0.5083), (0.3191, 0.1325, 0.5083), (0.1322, -0.3184, 0.5083), (-0.319, -0.1324, 0.5083), (-0.1317, 0.3172, 0.5083), (0.1319, 0.1319, 0.4224), (1.128e-07, 0.1865, 0.4224), (0.1865, 6.652e-08, 0.4224), (0.1319, -0.1319, 0.4224), (9.63e-08, -0.1865, 0.4224), (-0.1319, -0.1319, 0.4224), (-0.1865, 7.778e-08, 0.4224), (-0.1319, 0.1319, 0.4224), (-1.06e-07, 0.1645, -0.1399), (0.1163, 0.1163, -0.1399), (0.1645, 8.631e-08, -0.1399), (0.1163, -0.1163, -0.1399), (-1.204e-07, -0.1645, -0.1399), (-0.1163, -0.1163, -0.1399), (-0.1645, 9.547e-08, -0.1399), (-0.1163, 0.1163, -0.1399), (-8.894e-08, 0.1786, -0.08203), (0.1263, 0.1263, -0.08203), (0.1786, 7.635e-08, -0.08203), (0.1263, -0.1263, -0.08203), (-1.046e-07, -0.1786, -0.08203), (-0.1263, -0.1263, -0.08203), (-0.1786, 8.629e-08, -0.08203), (-0.1263, 0.1263, -0.08203), (0.1263, 0.1263, -0.08203), (0.1163, 0.1163, -0.1399), (0.1786, 7.635e-08, -0.08203), (0.1645, 8.631e-08, -0.1399), (0.1263, -0.1263, -0.08203), (0.1163, -0.1163, -0.1399), (-1.046e-07, -0.1786, -0.08203), (-1.204e-07, -0.1645, -0.1399), (-0.1263, -0.1263, -0.08203), (-0.1163, -0.1163, -0.1399), (-0.1786, 8.629e-08, -0.08203), (-0.1645, 9.547e-08, -0.1399), (-0.1263, 0.1263, -0.08203), (-0.1163, 0.1163, -0.1399), (-1.06e-07, 0.1645, -0.1399), (-8.894e-08, 0.1786, -0.08203), (4.513e-08, 0.289, 0.3716), (0.2044, 0.2044, 0.3716), (0.289, -1.827e-09, 0.3716), (0.2044, -0.2044, 0.3716), (1.986e-08, -0.289, 0.3716), (-0.2044, -0.2044, 0.3716), (-0.289, 1.425e-08, 0.3716), (-0.2044, 0.2044, 0.3716), (0.1942, 0.1942, 0.3122), (0.2746, 8.411e-09, 0.3122), (0.1942, -0.1942, 0.3122), (3.568e-09, -0.2746, 0.3122), (-0.1942, -0.1942, 0.3122), (-0.2746, 2.369e-08, 0.3122), (-0.1942, 0.1942, 0.3122), (2.757e-08, 0.2746, 0.3122), (0.1335, 0.1335, -0.08425), (0.123, 0.123, -0.1366), (0.1888, 9.97e-08, -0.08425), (0.174, 1.098e-07, -0.1366), (0.1335, -0.1335, -0.08425), (0.123, -0.123, -0.1366), (-9.185e-08, -0.1888, -0.08425), (-1.093e-07, -0.174, -0.1366), (-0.1335, -0.1335, -0.08425), (-0.123, -0.123, -0.1366), (-0.1888, 9.956e-08, -0.08425), (-0.174, 1.097e-07, -0.1366), (-0.1335, 0.1335, -0.08425), (-0.123, 0.123, -0.1366), (-1.039e-07, 0.174, -0.1366), (-8.599e-08, 0.1888, -0.08425), (3.49e-08, 0.2903, 0.3151), (5.335e-08, 0.3056, 0.3677), (-0.2161, 0.2161, 0.3677), (-0.3056, 2.011e-08, 0.3677), (-0.2161, -0.2161, 0.3677), (4.387e-08, -0.3056, 0.3677), (0.2161, -0.2161, 0.3677), (0.3056, 2.034e-08, 0.3677), (0.2161, 0.2161, 0.3677), (0.2053, 0.2053, 0.3151), (0.2903, 3.073e-08, 0.3151), (0.2053, -0.2053, 0.3151), (2.588e-08, -0.2903, 0.3151), (-0.2053, -0.2053, 0.3151), (-0.2903, 3.052e-08, 0.3151), (-0.2053, 0.2053, 0.3151), (-1.37, -0.2541, -0.3732), (-1.637, 0.387, 0.06975), (-0.737, 0.0009871, -0.5018), (-1.075, 0.814, 0.1839), (-1.14, 0.9725, 0.1694), (-0.6712, -0.1575, -0.4873), (-1.269, 1.282, 0.3832), (-1.203, 1.123, 0.3977), (-1.393, -0.1993, -0.3353), (-1.459, -0.04083, -0.3498), (-0.6939, -0.1027, -0.4494), (-1.611, 0.3251, 0.027), (-1.677, 0.4836, 0.01249), (-1.048, 0.7498, 0.1395), (-1.306, -0.0776, -0.4089), (-1.532, 0.4666, 0.09103), (-1.598, 0.6251, 0.07653), (-1.24, -0.2361, -0.3944), (-1.263, -0.1813, -0.3566), (-1.506, 0.4043, 0.04799), (-1.081, 0.8301, 0.1322), (-0.7272, -0.02247, -0.4568), (-1.296, -0.1011, -0.3639), (-1.539, 0.4846, 0.04064), (-1.578, -0.1832, -0.4047), (-1.512, -0.3417, -0.3902), (-1.771, 0.2822, 0.04084), (-1.799, 0.3488, 0.08689), (-1.864, 0.5073, 0.07238), (-1.602, -0.1242, -0.3639), (-1.432, -0.1617, -0.4276), (-1.681, 0.4367, 0.1098), (-1.536, -0.2827, -0.3494), (-1.837, 0.4407, 0.02634), (-1.746, 0.5952, 0.09531), (-1.366, -0.3202, -0.4131), (-1.606, 0.3134, -0.1051), (-1.53, 0.1294, -0.2322), (-1.464, -0.02909, -0.2177), (-1.54, 0.1549, -0.0906), (-1.422, 0.2015, -0.09213), (-1.347, 0.02151, -0.2165), (-0.9404, 0.491, -0.1021), (-0.868, 0.3165, -0.2226), (-1.455, 0.2818, -0.09948), (-1.38, 0.1018, -0.2238), (-0.9235, 0.4501, -0.09836), (-0.851, 0.2757, -0.2189), (1.152, 0.7931, -0.3732), (0.8856, 1.434, 0.06975), (0.5241, 0.5246, -0.5018), (0.1865, 1.338, 0.1839), (0.1207, 1.496, 0.1694), (0.5899, 0.3661, -0.4873), (-0.007804, 1.806, 0.3832), (0.058, 1.647, 0.3977), (1.129, 0.8479, -0.3353), (1.063, 1.006, -0.3498), (0.5671, 0.4209, -0.4494), (0.9113, 1.372, 0.027), (0.8455, 1.531, 0.01249), (0.2131, 1.273, 0.1395), (0.9812, 0.872, -0.4089), (0.7552, 1.416, 0.09103), (0.6894, 1.575, 0.07653), (1.047, 0.7135, -0.3944), (1.024, 0.7683, -0.3566), (0.7811, 1.354, 0.04799), (0.1798, 1.354, 0.1322), (0.5338, 0.5011, -0.4568), (0.991, 0.8485, -0.3639), (0.7478, 1.434, 0.04064), (1.248, 0.99, -0.4047), (1.314, 0.8315, -0.3902), (1.055, 1.455, 0.04084), (1.027, 1.522, 0.08689), (0.9612, 1.681, 0.07238), (1.223, 1.049, -0.3639), (1.13, 0.9021, -0.4276), (0.8815, 1.501, 0.1098), (1.289, 0.8905, -0.3494), (0.9889, 1.614, 0.02634), (0.8157, 1.659, 0.09531), (1.196, 0.7436, -0.4131), (0.9162, 1.361, -0.1051), (0.9926, 1.177, -0.2322), (1.058, 1.018, -0.2177), (0.982, 1.202, -0.0906), (0.8653, 1.151, -0.09213), (0.9401, 0.9711, -0.2165), (0.3206, 1.015, -0.1021), (0.3931, 0.8401, -0.2226), (0.832, 1.231, -0.09948), (0.9067, 1.051, -0.2238), (0.3376, 0.9738, -0.09836), (0.41, 0.7993, -0.2189), (-1.574, 0.2361, -0.1585), (-1.508, 0.07764, -0.144), (-1.39, 0.1259, -0.1444), (-0.91, 0.4177, -0.1527), (-1.424, 0.2062, -0.1517), (-0.8931, 0.3769, -0.149), (0.9483, 1.283, -0.1585), (1.014, 1.125, -0.144), (0.8967, 1.075, -0.1444), (0.3511, 0.9413, -0.1527), (0.8634, 1.156, -0.1517), (0.368, 0.9005, -0.149), (-1.563, 0.2103, -0.1763), (-1.38, 0.1007, -0.1618), (-0.8998, 0.3932, -0.1696), (-1.413, 0.1809, -0.1691), (-0.8829, 0.3524, -0.1659), (0.959, 1.258, -0.1763), (0.9072, 1.05, -0.1618), (0.3612, 0.9168, -0.1696), (0.8739, 1.13, -0.1691), (0.3782, 0.876, -0.1659), (-1.497, 0.05182, -0.1618), (1.025, 1.099, -0.1618), (-0.08513, -0.07652, -0.583), (-0.1509, 0.08196, -0.5975), (-0.6721, 1.14, 0.2773), (-0.7978, 1.64, 0.4788), (-0.732, 1.481, 0.4933), (-0.1079, -0.02174, -0.5451), (-0.5788, 1.109, 0.2361), (-0.1412, 0.0585, -0.5525), (-0.6094, 1.186, 0.2265), (-0.2868, 0.4092, -0.3102), (-0.4638, 0.8355, -0.01566), (-0.2699, 0.3684, -0.3064), (-0.4469, 0.7947, -0.01192), (-0.3636, 0.6168, -0.1373), (-0.3083, 0.5752, -0.1753), (0.1155, 0.00562, -0.5836), (0.04968, 0.1641, -0.5981), (-0.3328, 1.282, 0.2779), (-0.598, 1.724, 0.4795), (-0.5322, 1.566, 0.494), (0.09275, 0.0604, -0.5458), (-0.3766, 1.194, 0.2367), (0.05942, 0.1406, -0.5531), (-0.4096, 1.27, 0.2272), (-0.08622, 0.4914, -0.3108), (-0.264, 0.9196, -0.01504), (-0.06928, 0.4506, -0.3071), (-0.247, 0.8787, -0.01131), (-0.1795, 0.6933, -0.1372), (-0.189, 0.6246, -0.1754)], [], [(128, 1, 3, 129), (129, 3, 5, 130), (130, 5, 7, 131), (131, 7, 9, 132), (132, 9, 11, 133), (133, 11, 13, 134), (77, 78, 70, 69), (134, 13, 15, 135), (135, 15, 1, 128), (0, 2, 4, 6, 8, 10, 12, 14), (24, 25, 16, 17), (26, 24, 17, 18), (27, 26, 18, 19), (28, 27, 19, 20), (29, 28, 20, 21), (30, 29, 21, 22), (31, 30, 22, 23), (25, 31, 23, 16), (39, 38, 31, 25), (38, 37, 30, 31), (37, 36, 29, 30), (36, 35, 28, 29), (35, 34, 27, 28), (34, 33, 26, 27), (33, 32, 24, 26), (32, 39, 25, 24), (41, 40, 39, 32), (42, 41, 32, 33), (43, 42, 33, 34), (44, 43, 34, 35), (45, 44, 35, 36), (46, 45, 36, 37), (47, 46, 37, 38), (40, 47, 38, 39), (2, 0, 40, 41), (4, 2, 41, 42), (6, 4, 42, 43), (8, 6, 43, 44), (10, 8, 44, 45), (12, 10, 45, 46), (14, 12, 46, 47), (0, 14, 47, 40), (55, 54, 94, 95), (9, 7, 59, 60), (76, 77, 69, 68), (13, 11, 61, 62), (75, 76, 68, 67), (74, 75, 67, 66), (3, 1, 57, 56), (1, 15, 63, 57), (62, 61, 69, 70), (60, 59, 67, 68), (63, 62, 70, 71), (58, 56, 64, 66), (61, 60, 68, 69), (57, 63, 71, 65), (56, 57, 65, 64), (59, 58, 66, 67), (5, 3, 56, 58), (78, 79, 71, 70), (15, 13, 62, 63), (79, 73, 65, 71), (73, 72, 64, 65), (11, 9, 60, 61), (72, 74, 66, 64), (7, 5, 58, 59), (49, 48, 72, 73), (55, 49, 87), (50, 51, 75, 74), (76, 75, 81), (52, 53, 77, 76), (54, 78, 82, 86), (54, 55, 79, 78), (77, 53, 86, 82), (79, 55, 87, 83), (49, 73, 83, 87), (48, 50, 84), (78, 77, 82), (72, 48, 84, 80), (50, 74, 80, 84), (51, 52, 85), (73, 79, 83), (75, 51, 85, 81), (52, 76, 81, 85), (74, 72, 80), (53, 54, 86), (88, 89, 95, 94, 93, 92, 91, 90), (53, 52, 92, 93), (51, 50, 90, 91), (48, 49, 89, 88), (49, 55, 95, 89), (54, 53, 93, 94), (52, 51, 91, 92), (50, 48, 88, 90), (23, 103, 96, 16), (22, 102, 103, 23), (21, 101, 102, 22), (20, 100, 101, 21), (19, 99, 100, 20), (18, 98, 99, 19), (17, 97, 98, 18), (16, 96, 97, 17), (107, 108, 118, 116), (99, 98, 115, 117), (108, 109, 120, 118), (100, 99, 117, 119), (109, 110, 122, 120), (101, 100, 119, 121), (110, 111, 124, 122), (102, 101, 121, 123), (124, 127, 159, 156), (136, 143, 160, 169), (133, 134, 163, 164), (134, 135, 162, 163), (113, 126, 158, 145), (135, 128, 161, 162), (115, 113, 145, 147), (117, 115, 147, 149), (98, 97, 113, 115), (106, 107, 116, 114), (97, 96, 126, 113), (105, 106, 114, 112), (96, 103, 125, 126), (104, 105, 112, 127), (103, 102, 123, 125), (111, 104, 127, 124), (119, 117, 149, 151), (121, 119, 151, 153), (127, 112, 144, 159), (143, 142, 175, 160), (123, 121, 153, 155), (112, 114, 146, 144), (142, 141, 174, 175), (125, 123, 155, 157), (104, 143, 136, 105), (105, 136, 137, 106), (106, 137, 138, 107), (107, 138, 139, 108), (108, 139, 140, 109), (109, 140, 141, 110), (110, 141, 142, 111), (111, 142, 143, 104), (155, 154, 156, 157), (153, 152, 154, 155), (151, 150, 152, 153), (149, 148, 150, 151), (147, 146, 148, 149), (145, 144, 146, 147), (158, 159, 144, 145), (174, 163, 162, 175), (173, 164, 163, 174), (172, 165, 164, 173), (171, 166, 165, 172), (170, 167, 166, 171), (169, 168, 167, 170), (160, 161, 168, 169), (132, 133, 164, 165), (137, 136, 169, 170), (122, 124, 156, 154), (131, 132, 165, 166), (138, 137, 170, 171), (120, 122, 154, 152), (130, 131, 166, 167), (139, 138, 171, 172), (118, 120, 152, 150), (129, 130, 167, 168), (140, 139, 172, 173), (116, 118, 150, 148), (128, 129, 168, 161), (126, 125, 157, 158), (141, 140, 173, 174), (114, 116, 148, 146), (187, 177, 203, 202), (195, 191, 177, 187), (184, 185, 205, 208), (180, 179, 183, 182), (296, 311, 316, 301), (303, 318, 320, 305), (190, 178, 181, 193), (302, 298, 179, 189), (299, 182, 183, 300), (296, 301, 186, 181), (300, 315, 314, 299), (193, 194, 184, 176), (189, 195, 199, 196), (313, 298, 162, 161), (302, 189, 196, 304), (216, 195, 187, 215), (215, 187, 188, 212), (181, 186, 194, 193), (191, 192, 210, 207), (180, 192, 191, 179), (189, 179, 191, 195), (188, 187, 202, 209), (306, 304, 196, 218), (218, 196, 199, 220), (217, 194, 198, 221), (194, 186, 197, 198), (202, 203, 204, 209), (210, 204, 203, 207), (201, 208, 205, 200), (200, 206, 211, 201), (193, 176, 201, 211), (177, 191, 207, 203), (176, 184, 208, 201), (190, 193, 211, 206), (195, 216, 220, 199), (285, 217, 221, 287), (197, 219, 221, 198), (275, 218, 220, 276), (303, 305, 219, 197), (184, 214, 213, 185), (273, 215, 212, 272), (194, 217, 214, 184), (274, 216, 215, 273), (316, 318, 303, 301), (266, 270, 283, 281), (306, 218, 222, 308), (286, 219, 223, 288), (235, 250, 251, 225), (243, 235, 225, 239), (232, 256, 253, 233), (228, 230, 231, 227), (238, 241, 229, 226), (317, 237, 227, 313), (314, 315, 231, 230), (311, 229, 234, 316), (241, 224, 232, 242), (237, 244, 247, 243), (317, 319, 244, 237), (264, 263, 235, 243), (263, 260, 236, 235), (229, 241, 242, 234), (239, 255, 258, 240), (228, 227, 239, 240), (237, 243, 239, 227), (236, 257, 250, 235), (321, 266, 244, 319), (266, 268, 247, 244), (265, 269, 246, 242), (242, 246, 245, 234), (250, 257, 252, 251), (258, 255, 251, 252), (249, 248, 253, 256), (248, 249, 259, 254), (241, 259, 249, 224), (225, 251, 255, 239), (224, 249, 256, 232), (238, 254, 259, 241), (243, 247, 268, 264), (290, 292, 269, 265), (245, 246, 269, 267), (281, 282, 268, 266), (318, 245, 267, 320), (309, 308, 222, 277), (232, 233, 261, 262), (279, 278, 260, 263), (242, 232, 262, 265), (280, 279, 263, 264), (324, 283, 270, 323), (321, 323, 270, 266), (291, 293, 271, 267), (325, 293, 283, 324), (307, 322, 325, 310), (290, 295, 279, 280), (295, 289, 278, 279), (310, 309, 277, 288), (291, 292, 282, 281), (264, 268, 282, 280), (218, 275, 277, 222), (285, 274, 273, 294), (294, 273, 272, 284), (286, 275, 276, 287), (216, 274, 276, 220), (219, 286, 287, 221), (214, 294, 284, 213), (217, 285, 294, 214), (306, 321, 319, 304), (267, 269, 292, 291), (307, 310, 288, 223), (262, 261, 289, 295), (265, 262, 295, 290), (322, 271, 293, 325), (281, 283, 293, 291), (280, 282, 292, 290), (275, 286, 288, 277), (274, 285, 287, 276), (308, 323, 321, 306), (320, 322, 307, 305), (219, 305, 307, 223), (304, 319, 317, 302), (324, 323, 308, 309), (186, 301, 303, 197), (179, 298, 300, 183), (313, 315, 300, 298), (178, 297, 296, 181), (324, 309, 156, 159), (267, 271, 322, 320), (234, 245, 318, 316), (227, 231, 315, 313), (226, 229, 311, 312), (310, 325, 158, 157), (325, 324, 159, 158), (309, 310, 157, 156), (312, 311, 296, 297), (298, 302, 175, 162), (302, 317, 160, 175), (317, 313, 161, 160)])
_uv = me_cylinder_002.uv_layers.new(name='UVMap')
_uv.uv.foreach_set('vector', [0.9699, 0.3389, 0.9565, 0.347, 0.9332, 0.2992, 0.9479, 0.2937, 0.9479, 0.2937, 0.9332, 0.2992, 0.919, 0.248, 0.9344, 0.2452, 0.9344, 0.2452, 0.919, 0.248, 0.9141, 0.195, 0.9298, 0.195, 0.9298, 0.195, 0.9141, 0.195, 0.919, 0.1421, 0.9344, 0.1449, 0.9344, 0.1449, 0.919, 0.1421, 0.9332, 0.09088, 0.9479, 0.09643, 0.9479, 0.09643, 0.9332, 0.09088, 0.9565, 0.04308, 0.9699, 0.05118, 0.6351, 0.6598, 0.6714, 0.6911, 0.6638, 0.7027, 0.6247, 0.6682, 0.9699, 0.05118, 0.9565, 0.04308, 0.988, 0.0002573, 0.9997, 0.01064, 0.9997, 0.3795, 0.988, 0.3898, 0.9565, 0.347, 0.9699, 0.3389, 0.7377, 0.3395, 0.7443, 0.3461, 0.7443, 0.3555, 0.7377, 0.3621, 0.7283, 0.3621, 0.7217, 0.3555, 0.7217, 0.3461, 0.7283, 0.3395, 0.8325, 0.5543, 0.8351, 0.5748, 0.8294, 0.5755, 0.8264, 0.5551, 0.8307, 0.5335, 0.8325, 0.5543, 0.8264, 0.5551, 0.824, 0.5341, 0.8292, 0.5093, 0.8307, 0.5335, 0.824, 0.5341, 0.8209, 0.5097, 0.8297, 0.4778, 0.8292, 0.5093, 0.8209, 0.5097, 0.8184, 0.4772, 0.8319, 0.4423, 0.8297, 0.4778, 0.8184, 0.4772, 0.8221, 0.4413, 0.8348, 0.4109, 0.8319, 0.4423, 0.8221, 0.4413, 0.8267, 0.4101, 0.8377, 0.3778, 0.8348, 0.4109, 0.8267, 0.4101, 0.829, 0.3803, 0.8351, 0.5748, 0.8383, 0.6016, 0.8313, 0.5995, 0.8294, 0.5755, 0.8437, 0.5735, 0.8485, 0.5962, 0.8383, 0.6016, 0.8351, 0.5748, 0.8485, 0.3832, 0.8457, 0.4115, 0.8348, 0.4109, 0.8377, 0.3778, 0.8457, 0.4115, 0.8469, 0.4436, 0.8319, 0.4423, 0.8348, 0.4109, 0.8469, 0.4436, 0.8427, 0.4788, 0.8297, 0.4778, 0.8319, 0.4423, 0.8427, 0.4788, 0.8397, 0.5095, 0.8292, 0.5093, 0.8297, 0.4778, 0.8397, 0.5095, 0.8381, 0.5332, 0.8307, 0.5335, 0.8292, 0.5093, 0.8381, 0.5332, 0.8404, 0.5532, 0.8325, 0.5543, 0.8307, 0.5335, 0.8404, 0.5532, 0.8437, 0.5735, 0.8351, 0.5748, 0.8325, 0.5543, 0.7537, 0.6807, 0.7721, 0.6803, 0.7762, 0.6928, 0.7494, 0.6925, 0.7394, 0.6698, 0.7537, 0.6807, 0.7494, 0.6925, 0.7292, 0.6764, 0.7353, 0.6526, 0.7394, 0.6698, 0.7292, 0.6764, 0.7231, 0.6517, 0.7425, 0.6367, 0.7353, 0.6526, 0.7231, 0.6517, 0.7335, 0.6285, 0.758, 0.6288, 0.7425, 0.6367, 0.7335, 0.6285, 0.756, 0.6168, 0.7751, 0.6323, 0.758, 0.6288, 0.756, 0.6168, 0.7811, 0.6215, 0.7867, 0.6463, 0.7751, 0.6323, 0.7811, 0.6215, 0.7983, 0.6409, 0.7721, 0.6803, 0.7873, 0.6679, 0.7983, 0.676, 0.7762, 0.6928, 0.7576, 0.6688, 0.7676, 0.6684, 0.7721, 0.6803, 0.7537, 0.6807, 0.7497, 0.6631, 0.7576, 0.6688, 0.7537, 0.6807, 0.7394, 0.6698, 0.7473, 0.6538, 0.7497, 0.6631, 0.7394, 0.6698, 0.7353, 0.6526, 0.7511, 0.6451, 0.7473, 0.6538, 0.7353, 0.6526, 0.7425, 0.6367, 0.7596, 0.6407, 0.7511, 0.6451, 0.7425, 0.6367, 0.758, 0.6288, 0.7689, 0.6424, 0.7596, 0.6407, 0.758, 0.6288, 0.7751, 0.6323, 0.7748, 0.6498, 0.7689, 0.6424, 0.7751, 0.6323, 0.7867, 0.6463, 0.7676, 0.6684, 0.7752, 0.6616, 0.7873, 0.6679, 0.7721, 0.6803, 0.7224, 0.7029, 0.6749, 0.6853, 0.6868, 0.6663, 0.7223, 0.6779, 0.5824, 0.6295, 0.5708, 0.5735, 0.586, 0.5733, 0.5967, 0.6244, 0.611, 0.6192, 0.6351, 0.6598, 0.6247, 0.6682, 0.5985, 0.6237, 0.6543, 0.7159, 0.6114, 0.6787, 0.6233, 0.6694, 0.6628, 0.7043, 0.6012, 0.5729, 0.611, 0.6192, 0.5985, 0.6237, 0.5879, 0.5732, 0.6069, 0.526, 0.6012, 0.5729, 0.5879, 0.5732, 0.5942, 0.5219, 0.603, 0.4648, 0.6428, 0.4222, 0.6542, 0.4338, 0.6155, 0.474, 0.6428, 0.4222, 0.6845, 0.3778, 0.7027, 0.3856, 0.6542, 0.4338, 0.6628, 0.7043, 0.6233, 0.6694, 0.6247, 0.6682, 0.6638, 0.7027, 0.5967, 0.6244, 0.586, 0.5733, 0.5879, 0.5732, 0.5985, 0.6237, 0.7202, 0.7326, 0.6628, 0.7043, 0.6638, 0.7027, 0.7212, 0.7305, 0.5924, 0.5214, 0.6155, 0.474, 0.617, 0.4751, 0.5942, 0.5219, 0.6233, 0.6694, 0.5967, 0.6244, 0.5985, 0.6237, 0.6247, 0.6682, 0.6542, 0.4338, 0.7027, 0.3856, 0.7044, 0.3874, 0.6556, 0.4352, 0.6155, 0.474, 0.6542, 0.4338, 0.6556, 0.4352, 0.617, 0.4751, 0.586, 0.5733, 0.5924, 0.5214, 0.5942, 0.5219, 0.5879, 0.5732, 0.5778, 0.5166, 0.603, 0.4648, 0.6155, 0.474, 0.5924, 0.5214, 0.6714, 0.6911, 0.7226, 0.7111, 0.7212, 0.7305, 0.6638, 0.7027, 0.7066, 0.7438, 0.6543, 0.7159, 0.6628, 0.7043, 0.7202, 0.7326, 0.7108, 0.4045, 0.6659, 0.4463, 0.6556, 0.4352, 0.7044, 0.3874, 0.6659, 0.4463, 0.6279, 0.483, 0.617, 0.4751, 0.6556, 0.4352, 0.6114, 0.6787, 0.5824, 0.6295, 0.5967, 0.6244, 0.6233, 0.6694, 0.6279, 0.483, 0.6069, 0.526, 0.5942, 0.5219, 0.617, 0.4751, 0.5708, 0.5735, 0.5778, 0.5166, 0.5924, 0.5214, 0.586, 0.5733, 0.6687, 0.4537, 0.6332, 0.487, 0.6279, 0.483, 0.6659, 0.4463, 0.8381, 0.6875, 0.7988, 0.6609, 0.8318, 0.6546, 0.6131, 0.5279, 0.6077, 0.5728, 0.6012, 0.5729, 0.6069, 0.526, 0.8014, 0.2971, 0.8401, 0.2606, 0.8355, 0.2943, 0.617, 0.6169, 0.6401, 0.6557, 0.6351, 0.6598, 0.611, 0.6192, 0.7378, 0.7294, 0.7307, 0.7271, 0.735, 0.6933, 0.7378, 0.6956, 0.6749, 0.6853, 0.7224, 0.7029, 0.7226, 0.7111, 0.6714, 0.6911, 0.0011, 0.8402, 0.0002573, 0.8328, 0.03325, 0.8397, 0.03493, 0.843, 0.7231, 0.6955, 0.7302, 0.6933, 0.7302, 0.7267, 0.7267, 0.7295, 0.7988, 0.6609, 0.7997, 0.6535, 0.8339, 0.6507, 0.8318, 0.6546, 0.07997, 0.8764, 0.04032, 0.8503, 0.07342, 0.8433, 0.0398, 0.8767, 0.0011, 0.8402, 0.03493, 0.843, 0.7448, 0.3419, 0.7519, 0.3395, 0.7519, 0.3733, 0.7491, 0.3755, 0.04032, 0.8503, 0.04114, 0.8429, 0.07505, 0.8401, 0.07342, 0.8433, 0.8401, 0.3308, 0.8006, 0.3045, 0.8336, 0.2978, 0.7997, 0.6535, 0.8381, 0.6168, 0.8339, 0.6507, 0.7383, 0.6956, 0.7454, 0.6933, 0.7454, 0.7269, 0.7424, 0.7294, 0.8006, 0.3045, 0.8014, 0.2971, 0.8355, 0.2943, 0.8336, 0.2978, 0.04114, 0.8429, 0.07997, 0.8066, 0.07505, 0.8401, 0.0002573, 0.8328, 0.0398, 0.8066, 0.03325, 0.8397, 0.7446, 0.339, 0.7217, 0.316, 0.7217, 0.2836, 0.7446, 0.2606, 0.7771, 0.2606, 0.8001, 0.2836, 0.8001, 0.316, 0.7771, 0.339, 0.6401, 0.6557, 0.617, 0.6169, 0.6381, 0.6099, 0.6578, 0.6422, 0.6077, 0.5728, 0.6131, 0.5279, 0.634, 0.5351, 0.6299, 0.5729, 0.6332, 0.487, 0.6687, 0.4537, 0.6775, 0.4762, 0.6501, 0.5009, 0.6687, 0.4537, 0.7226, 0.4529, 0.7144, 0.4757, 0.6775, 0.4762, 0.6749, 0.6853, 0.6401, 0.6557, 0.6578, 0.6422, 0.6868, 0.6663, 0.617, 0.6169, 0.6077, 0.5728, 0.6299, 0.5729, 0.6381, 0.6099, 0.6131, 0.5279, 0.6332, 0.487, 0.6501, 0.5009, 0.634, 0.5351, 0.8756, 0.5879, 0.8703, 0.5904, 0.8617, 0.5666, 0.8673, 0.5649, 0.8665, 0.4083, 0.8599, 0.4064, 0.8691, 0.3779, 0.8756, 0.3807, 0.8603, 0.4359, 0.8537, 0.4347, 0.8599, 0.4064, 0.8665, 0.4083, 0.8567, 0.4632, 0.8502, 0.4627, 0.8537, 0.4347, 0.8603, 0.4359, 0.8558, 0.49, 0.8495, 0.4901, 0.8502, 0.4627, 0.8567, 0.4632, 0.8573, 0.516, 0.8512, 0.5167, 0.8495, 0.4901, 0.8558, 0.49, 0.8612, 0.5411, 0.8554, 0.5423, 0.8512, 0.5167, 0.8573, 0.516, 0.8673, 0.5649, 0.8617, 0.5666, 0.8554, 0.5423, 0.8612, 0.5411, 0.61, 0.1924, 0.6079, 0.2232, 0.6073, 0.2231, 0.6095, 0.1925, 0.8495, 0.4901, 0.8512, 0.5167, 0.8508, 0.5167, 0.849, 0.4901, 0.6079, 0.2232, 0.6013, 0.2536, 0.6007, 0.2535, 0.6073, 0.2231, 0.8502, 0.4627, 0.8495, 0.4901, 0.849, 0.4901, 0.8497, 0.4627, 0.6013, 0.2536, 0.5903, 0.2831, 0.5898, 0.2829, 0.6007, 0.2535, 0.8537, 0.4347, 0.8502, 0.4627, 0.8497, 0.4627, 0.8532, 0.4347, 0.5903, 0.2831, 0.5763, 0.3108, 0.5758, 0.3106, 0.5898, 0.2829, 0.8599, 0.4064, 0.8537, 0.4347, 0.8532, 0.4347, 0.8594, 0.4063, 0.7801, 0.3796, 0.7639, 0.4033, 0.7617, 0.4028, 0.7789, 0.3778, 0.6891, 0.1006, 0.6747, 0.05348, 0.678, 0.05162, 0.6922, 0.09989, 0.7117, 0.2819, 0.6972, 0.3282, 0.6936, 0.3268, 0.7082, 0.281, 0.6972, 0.3282, 0.6767, 0.3772, 0.6719, 0.3771, 0.6936, 0.3268, 0.7546, 0.4339, 0.7474, 0.4083, 0.7493, 0.4069, 0.7566, 0.4335, 0.7212, 0.003364, 0.6952, 0.04725, 0.6914, 0.04665, 0.7188, 0.0002573, 0.7586, 0.459, 0.7546, 0.4339, 0.7566, 0.4335, 0.7605, 0.4587, 0.7613, 0.4854, 0.7586, 0.459, 0.7605, 0.4587, 0.7634, 0.4853, 0.8512, 0.5167, 0.8554, 0.5423, 0.8549, 0.5424, 0.8508, 0.5167, 0.6075, 0.162, 0.61, 0.1924, 0.6095, 0.1925, 0.607, 0.1621, 0.8554, 0.5423, 0.8617, 0.5666, 0.8613, 0.5668, 0.8549, 0.5424, 0.6004, 0.1324, 0.6075, 0.162, 0.607, 0.1621, 0.5999, 0.1325, 0.8617, 0.5666, 0.8703, 0.5904, 0.8699, 0.5905, 0.8613, 0.5668, 0.5881, 0.1042, 0.6004, 0.1324, 0.5999, 0.1325, 0.5877, 0.1044, 0.8691, 0.3779, 0.8599, 0.4064, 0.8594, 0.4063, 0.8686, 0.3778, 0.5712, 0.07787, 0.5881, 0.1042, 0.5877, 0.1044, 0.5708, 0.07816, 0.7626, 0.5136, 0.7613, 0.4854, 0.7634, 0.4853, 0.7648, 0.5136, 0.7622, 0.5434, 0.7626, 0.5136, 0.7648, 0.5136, 0.7645, 0.5435, 0.7639, 0.4033, 0.7687, 0.4316, 0.7668, 0.432, 0.7617, 0.4028, 0.6747, 0.05348, 0.6395, 0.01698, 0.641, 0.01349, 0.678, 0.05162, 0.7598, 0.5749, 0.7622, 0.5434, 0.7645, 0.5435, 0.7623, 0.5752, 0.7687, 0.4316, 0.7736, 0.4572, 0.7716, 0.4575, 0.7668, 0.432, 0.6561, 0.3659, 0.6792, 0.3208, 0.6821, 0.322, 0.6584, 0.3686, 0.7527, 0.6102, 0.7598, 0.5749, 0.7623, 0.5752, 0.7551, 0.6118, 0.5881, 0.1042, 0.6747, 0.05348, 0.6891, 0.1006, 0.6004, 0.1324, 0.6004, 0.1324, 0.6891, 0.1006, 0.6981, 0.1441, 0.6075, 0.162, 0.6075, 0.162, 0.6981, 0.1441, 0.7024, 0.1881, 0.61, 0.1924, 0.61, 0.1924, 0.7024, 0.1881, 0.7009, 0.2325, 0.6079, 0.2232, 0.6079, 0.2232, 0.7009, 0.2325, 0.6931, 0.277, 0.6013, 0.2536, 0.6013, 0.2536, 0.6931, 0.277, 0.6792, 0.3208, 0.5903, 0.2831, 0.5903, 0.2831, 0.6792, 0.3208, 0.6561, 0.3659, 0.5763, 0.3108, 0.5712, 0.07787, 0.6395, 0.01698, 0.6747, 0.05348, 0.5881, 0.1042, 0.7623, 0.5752, 0.7759, 0.5772, 0.7731, 0.6162, 0.7551, 0.6118, 0.7645, 0.5435, 0.7777, 0.5444, 0.7759, 0.5772, 0.7623, 0.5752, 0.7648, 0.5136, 0.7773, 0.5137, 0.7777, 0.5444, 0.7645, 0.5435, 0.7634, 0.4853, 0.7752, 0.4847, 0.7773, 0.5137, 0.7648, 0.5136, 0.7605, 0.4587, 0.7716, 0.4575, 0.7752, 0.4847, 0.7634, 0.4853, 0.7566, 0.4335, 0.7668, 0.432, 0.7716, 0.4575, 0.7605, 0.4587, 0.7493, 0.4069, 0.7617, 0.4028, 0.7668, 0.432, 0.7566, 0.4335, 0.6821, 0.322, 0.6936, 0.3268, 0.6719, 0.3771, 0.6584, 0.3686, 0.6962, 0.2778, 0.7082, 0.281, 0.6936, 0.3268, 0.6821, 0.322, 0.704, 0.2329, 0.7161, 0.2345, 0.7082, 0.281, 0.6962, 0.2778, 0.7055, 0.188, 0.7176, 0.188, 0.7161, 0.2345, 0.704, 0.2329, 0.7012, 0.1437, 0.7131, 0.1421, 0.7176, 0.188, 0.7055, 0.188, 0.6922, 0.09989, 0.7036, 0.09761, 0.7131, 0.1421, 0.7012, 0.1437, 0.678, 0.05162, 0.6914, 0.04665, 0.7036, 0.09761, 0.6922, 0.09989, 0.7197, 0.2349, 0.7117, 0.2819, 0.7082, 0.281, 0.7161, 0.2345, 0.6981, 0.1441, 0.6891, 0.1006, 0.6922, 0.09989, 0.7012, 0.1437, 0.7786, 0.5774, 0.7763, 0.6152, 0.7731, 0.6162, 0.7759, 0.5772, 0.7212, 0.1879, 0.7197, 0.2349, 0.7161, 0.2345, 0.7176, 0.188, 0.7024, 0.1881, 0.6981, 0.1441, 0.7012, 0.1437, 0.7055, 0.188, 0.7801, 0.5445, 0.7786, 0.5774, 0.7759, 0.5772, 0.7777, 0.5444, 0.7165, 0.1416, 0.7212, 0.1879, 0.7176, 0.188, 0.7131, 0.1421, 0.7009, 0.2325, 0.7024, 0.1881, 0.7055, 0.188, 0.704, 0.2329, 0.7796, 0.5136, 0.7801, 0.5445, 0.7777, 0.5444, 0.7773, 0.5137, 0.7068, 0.09688, 0.7165, 0.1416, 0.7131, 0.1421, 0.7036, 0.09761, 0.6931, 0.277, 0.7009, 0.2325, 0.704, 0.2329, 0.6962, 0.2778, 0.7773, 0.4845, 0.7796, 0.5136, 0.7773, 0.5137, 0.7752, 0.4847, 0.6952, 0.04725, 0.7068, 0.09688, 0.7036, 0.09761, 0.6914, 0.04665, 0.7474, 0.4083, 0.7231, 0.3929, 0.7235, 0.3906, 0.7493, 0.4069, 0.6792, 0.3208, 0.6931, 0.277, 0.6962, 0.2778, 0.6821, 0.322, 0.7736, 0.4572, 0.7773, 0.4845, 0.7752, 0.4847, 0.7716, 0.4575, 0.1466, 0.04419, 0.1238, 0.0551, 0.1119, 0.02673, 0.1188, 0.03125, 0.1426, 0.09461, 0.1175, 0.09716, 0.1238, 0.0551, 0.1466, 0.04419, 0.3342, 0.037, 0.3078, 0.01522, 0.3339, 0.0002573, 0.3472, 0.0197, 0.05661, 0.277, 0.1027, 0.2752, 0.02969, 0.3206, 0.0002573, 0.3282, 0.515, 0.324, 0.5258, 0.3707, 0.5105, 0.3759, 0.499, 0.3259, 0.4788, 0.3295, 0.4906, 0.3811, 0.38, 0.4031, 0.3697, 0.3507, 0.3946, 0.02905, 0.4801, 0.1554, 0.4468, 0.187, 0.366, 0.05612, 0.1303, 0.4112, 0.1117, 0.4033, 0.1027, 0.2752, 0.1224, 0.2643, 0.01474, 0.4365, 0.0002573, 0.3282, 0.02969, 0.3206, 0.04246, 0.4296, 0.515, 0.324, 0.499, 0.3259, 0.4287, 0.1912, 0.4468, 0.187, 0.04246, 0.4296, 0.04842, 0.4576, 0.02135, 0.4644, 0.01474, 0.4365, 0.366, 0.05612, 0.3489, 0.06299, 0.3342, 0.037, 0.346, 0.03761, 0.1224, 0.2643, 0.1426, 0.09461, 0.1477, 0.1125, 0.1434, 0.2659, 0.1224, 0.4486, 0.1117, 0.4033, 0.1597, 0.4159, 0.1616, 0.4192, 0.1303, 0.4112, 0.1224, 0.2643, 0.1434, 0.2659, 0.1445, 0.4041, 0.2248, 0.07856, 0.1426, 0.09461, 0.1466, 0.04419, 0.2181, 0.04221, 0.2181, 0.04221, 0.1466, 0.04419, 0.1355, 0.005459, 0.1742, 0.01887, 0.4468, 0.187, 0.4287, 0.1912, 0.3489, 0.06299, 0.366, 0.05612, 0.1175, 0.09716, 0.06485, 0.1031, 0.05328, 0.05238, 0.1032, 0.05416, 0.05661, 0.277, 0.06485, 0.1031, 0.1175, 0.09716, 0.1027, 0.2752, 0.1224, 0.2643, 0.1027, 0.2752, 0.1175, 0.09716, 0.1426, 0.09461, 0.1355, 0.005459, 0.1466, 0.04419, 0.1188, 0.03125, 0.1044, 0.006355, 0.2415, 0.3767, 0.1445, 0.4041, 0.1434, 0.2659, 0.2472, 0.2357, 0.2472, 0.2357, 0.1434, 0.2659, 0.1477, 0.1125, 0.2083, 0.09671, 0.2861, 0.07028, 0.3489, 0.06299, 0.3322, 0.07325, 0.2702, 0.08625, 0.3489, 0.06299, 0.4287, 0.1912, 0.407, 0.1978, 0.3322, 0.07325, 0.1188, 0.03125, 0.1119, 0.02673, 0.07137, 0.006101, 0.1044, 0.006355, 0.05328, 0.05238, 0.07137, 0.006101, 0.1119, 0.02673, 0.1032, 0.05416, 0.3485, 0.02264, 0.3472, 0.0197, 0.3339, 0.0002573, 0.3499, 0.005922, 0.3499, 0.005922, 0.3682, 0.01598, 0.3531, 0.0333, 0.3485, 0.02264, 0.366, 0.05612, 0.346, 0.03761, 0.3485, 0.02264, 0.3531, 0.0333, 0.1238, 0.0551, 0.1175, 0.09716, 0.1032, 0.05416, 0.1119, 0.02673, 0.346, 0.03761, 0.3342, 0.037, 0.3472, 0.0197, 0.3485, 0.02264, 0.3946, 0.02905, 0.366, 0.05612, 0.3531, 0.0333, 0.3682, 0.01598, 0.1426, 0.09461, 0.2248, 0.07856, 0.2083, 0.09671, 0.1477, 0.1125, 0.26, 0.07351, 0.2861, 0.07028, 0.2702, 0.08625, 0.2438, 0.09065, 0.407, 0.1978, 0.3014, 0.2219, 0.2702, 0.08625, 0.3322, 0.07325, 0.2702, 0.23, 0.2472, 0.2357, 0.2083, 0.09671, 0.2346, 0.09171, 0.4788, 0.3295, 0.3697, 0.3507, 0.3014, 0.2219, 0.407, 0.1978, 0.3342, 0.037, 0.2852, 0.03941, 0.2479, 0.0102, 0.3078, 0.01522, 0.2475, 0.03967, 0.2181, 0.04221, 0.1742, 0.01887, 0.2038, 0.01321, 0.3489, 0.06299, 0.2861, 0.07028, 0.2852, 0.03941, 0.3342, 0.037, 0.2515, 0.0748, 0.2248, 0.07856, 0.2181, 0.04221, 0.2475, 0.03967, 0.5105, 0.3759, 0.4906, 0.3811, 0.4788, 0.3295, 0.499, 0.3259, 0.9136, 0.01263, 0.9036, 0.01368, 0.8834, 0.006795, 0.8938, 0.002654, 0.8905, 0.2031, 0.7555, 0.2601, 0.7523, 0.2496, 0.8811, 0.1958, 0.7313, 0.2372, 0.7217, 0.2124, 0.7286, 0.2063, 0.7333, 0.2261, 0.2545, 0.7296, 0.2378, 0.7328, 0.2335, 0.7341, 0.2403, 0.721, 0.2511, 0.6934, 0.2545, 0.7296, 0.2403, 0.721, 0.233, 0.6936, 0.4567, 0.7497, 0.4828, 0.7762, 0.4643, 0.8061, 0.421, 0.7837, 0.133, 0.5791, 0.06066, 0.5642, 0.089, 0.5565, 0.169, 0.5629, 0.5406, 0.7331, 0.4924, 0.7141, 0.5213, 0.5327, 0.5703, 0.5497, 0.1357, 0.4343, 0.1881, 0.565, 0.169, 0.5629, 0.1224, 0.4486, 0.02135, 0.4644, 0.04842, 0.4576, 0.089, 0.5565, 0.06066, 0.5642, 0.5258, 0.3707, 0.5213, 0.5327, 0.5011, 0.5362, 0.5105, 0.3759, 0.4924, 0.7141, 0.4733, 0.7469, 0.4567, 0.7497, 0.4685, 0.7098, 0.1881, 0.565, 0.2044, 0.5568, 0.2509, 0.6817, 0.2511, 0.6934, 0.1357, 0.4343, 0.1517, 0.4352, 0.2044, 0.5568, 0.1881, 0.565, 0.3228, 0.7049, 0.315, 0.7405, 0.2545, 0.7296, 0.2511, 0.6934, 0.315, 0.7405, 0.2705, 0.755, 0.2411, 0.7494, 0.2545, 0.7296, 0.5213, 0.5327, 0.4924, 0.7141, 0.4685, 0.7098, 0.5011, 0.5362, 0.233, 0.6936, 0.2286, 0.7212, 0.2034, 0.7272, 0.1977, 0.7006, 0.133, 0.5791, 0.169, 0.5629, 0.233, 0.6936, 0.1977, 0.7006, 0.1881, 0.565, 0.2511, 0.6934, 0.233, 0.6936, 0.169, 0.5629, 0.2411, 0.7494, 0.2285, 0.7434, 0.2378, 0.7328, 0.2545, 0.7296, 0.2501, 0.4238, 0.3045, 0.5512, 0.2044, 0.5568, 0.1517, 0.4352, 0.3045, 0.5512, 0.3068, 0.6868, 0.2509, 0.6817, 0.2044, 0.5568, 0.3899, 0.7128, 0.3705, 0.6975, 0.4437, 0.6984, 0.4685, 0.7098, 0.4685, 0.7098, 0.4437, 0.6984, 0.476, 0.5382, 0.5011, 0.5362, 0.2378, 0.7328, 0.2285, 0.7434, 0.2167, 0.7427, 0.2335, 0.7341, 0.2034, 0.7272, 0.2286, 0.7212, 0.2335, 0.7341, 0.2167, 0.7427, 0.4857, 0.7744, 0.4919, 0.7936, 0.4643, 0.8061, 0.4828, 0.7762, 0.4919, 0.7936, 0.4857, 0.7744, 0.4855, 0.7521, 0.515, 0.7683, 0.4924, 0.7141, 0.4855, 0.7521, 0.4857, 0.7744, 0.4733, 0.7469, 0.2403, 0.721, 0.2335, 0.7341, 0.2286, 0.7212, 0.233, 0.6936, 0.4733, 0.7469, 0.4857, 0.7744, 0.4828, 0.7762, 0.4567, 0.7497, 0.5406, 0.7331, 0.515, 0.7683, 0.4855, 0.7521, 0.4924, 0.7141, 0.2511, 0.6934, 0.2509, 0.6817, 0.3068, 0.6868, 0.3228, 0.7049, 0.3602, 0.7112, 0.3424, 0.6942, 0.3705, 0.6975, 0.3899, 0.7128, 0.476, 0.5382, 0.4437, 0.6984, 0.3705, 0.6975, 0.3612, 0.5513, 0.3282, 0.5508, 0.3329, 0.6912, 0.3068, 0.6868, 0.3045, 0.5512, 0.4906, 0.3811, 0.476, 0.5382, 0.3612, 0.5513, 0.38, 0.4031, 0.7493, 0.7976, 0.7512, 0.7446, 0.8814, 0.7811, 0.8814, 0.8026, 0.4567, 0.7497, 0.421, 0.7837, 0.3426, 0.7823, 0.3914, 0.7507, 0.3458, 0.7473, 0.2961, 0.7672, 0.2705, 0.755, 0.315, 0.7405, 0.4685, 0.7098, 0.4567, 0.7497, 0.3914, 0.7507, 0.3899, 0.7128, 0.351, 0.7099, 0.3458, 0.7473, 0.315, 0.7405, 0.3228, 0.7049, 0.7039, 0.7975, 0.5708, 0.8026, 0.5708, 0.7811, 0.7019, 0.7443, 0.9136, 0.1489, 0.9033, 0.1454, 0.9036, 0.01368, 0.9136, 0.01263, 0.8856, 0.0002573, 0.8769, 0.005959, 0.858, 0.009472, 0.8607, 0.000901, 0.7119, 0.8137, 0.5708, 0.8097, 0.5708, 0.8026, 0.7039, 0.7975, 0.7512, 0.8692, 0.7019, 0.8694, 0.7119, 0.8137, 0.7413, 0.8137, 0.3602, 0.7112, 0.3576, 0.7491, 0.3458, 0.7473, 0.351, 0.7099, 0.3576, 0.7491, 0.3066, 0.7726, 0.2961, 0.7672, 0.3458, 0.7473, 0.7413, 0.8137, 0.7493, 0.7976, 0.8814, 0.8026, 0.8814, 0.8097, 0.3368, 0.5514, 0.3424, 0.6942, 0.3329, 0.6912, 0.3282, 0.5508, 0.3228, 0.7049, 0.3068, 0.6868, 0.3329, 0.6912, 0.351, 0.7099, 0.7555, 0.2601, 0.7371, 0.2445, 0.7369, 0.2323, 0.7523, 0.2496, 0.26, 0.07351, 0.2515, 0.0748, 0.2475, 0.03967, 0.2574, 0.0397, 0.2574, 0.0397, 0.2475, 0.03967, 0.2038, 0.01321, 0.215, 0.01156, 0.2782, 0.228, 0.2702, 0.23, 0.2346, 0.09171, 0.2438, 0.09065, 0.2248, 0.07856, 0.2515, 0.0748, 0.2346, 0.09171, 0.2083, 0.09671, 0.3014, 0.2219, 0.2782, 0.228, 0.2438, 0.09065, 0.2702, 0.08625, 0.2852, 0.03941, 0.2574, 0.0397, 0.215, 0.01156, 0.2479, 0.0102, 0.2861, 0.07028, 0.26, 0.07351, 0.2574, 0.0397, 0.2852, 0.03941, 0.2415, 0.3767, 0.2501, 0.4238, 0.1517, 0.4352, 0.1445, 0.4041, 0.3612, 0.5513, 0.3705, 0.6975, 0.3424, 0.6942, 0.3368, 0.5514, 0.7512, 0.8692, 0.7413, 0.8137, 0.8814, 0.8097, 0.8814, 0.8321, 0.3914, 0.7507, 0.3426, 0.7823, 0.3066, 0.7726, 0.3576, 0.7491, 0.3899, 0.7128, 0.3914, 0.7507, 0.3576, 0.7491, 0.3602, 0.7112, 0.7019, 0.8694, 0.5708, 0.8321, 0.5708, 0.8097, 0.7119, 0.8137, 0.8938, 0.002654, 0.8834, 0.006795, 0.8769, 0.005959, 0.8856, 0.0002573, 0.351, 0.7099, 0.3329, 0.6912, 0.3424, 0.6942, 0.3602, 0.7112, 0.7371, 0.2445, 0.7313, 0.2372, 0.7333, 0.2261, 0.7369, 0.2323, 0.2515, 0.0748, 0.26, 0.07351, 0.2438, 0.09065, 0.2346, 0.09171, 0.8811, 0.1958, 0.9033, 0.1454, 0.9136, 0.1489, 0.8905, 0.2031, 0.761, 0.05835, 0.7691, 0.06733, 0.7458, 0.11, 0.7352, 0.1076, 0.7217, 0.2124, 0.7352, 0.1076, 0.7458, 0.11, 0.7286, 0.2063, 0.1445, 0.4041, 0.1517, 0.4352, 0.1357, 0.4343, 0.1303, 0.4112, 0.7039, 0.7975, 0.7019, 0.7443, 0.7512, 0.7446, 0.7493, 0.7976, 0.4287, 0.1912, 0.499, 0.3259, 0.4788, 0.3295, 0.407, 0.1978, 0.1027, 0.2752, 0.1117, 0.4033, 0.04246, 0.4296, 0.02969, 0.3206, 0.1224, 0.4486, 0.04842, 0.4576, 0.04246, 0.4296, 0.1117, 0.4033, 0.4801, 0.1554, 0.5542, 0.3049, 0.515, 0.324, 0.4468, 0.187, 0.8178, 0.6104, 0.7806, 0.5862, 0.8049, 0.3915, 0.8178, 0.4018, 0.8607, 0.000901, 0.858, 0.009472, 0.7691, 0.06733, 0.761, 0.05835, 0.5011, 0.5362, 0.476, 0.5382, 0.4906, 0.3811, 0.5105, 0.3759, 0.169, 0.5629, 0.089, 0.5565, 0.04842, 0.4576, 0.1224, 0.4486, 0.5703, 0.5497, 0.5213, 0.5327, 0.5258, 0.3707, 0.5703, 0.3708, 0.806, 0.5581, 0.8031, 0.5658, 0.8088, 0.3954, 0.8141, 0.3778, 0.8031, 0.5658, 0.8178, 0.6104, 0.8178, 0.4018, 0.8088, 0.3954, 0.7806, 0.5862, 0.806, 0.5581, 0.8141, 0.3778, 0.8049, 0.3915, 0.5703, 0.3708, 0.5258, 0.3707, 0.515, 0.324, 0.5542, 0.3049, 0.1117, 0.4033, 0.1303, 0.4112, 0.159, 0.418, 0.1597, 0.4159, 0.1303, 0.4112, 0.1357, 0.4343, 0.1596, 0.4176, 0.159, 0.418, 0.1357, 0.4343, 0.1224, 0.4486, 0.1616, 0.4192, 0.1596, 0.4176])
me_cylinder_002.use_remesh_fix_poles = True
me_cylinder_002.use_remesh_preserve_attributes = False
me_cylinder_002.use_mirror_vertex_groups = False
me_cylinder_002.update()

# ---- objects
ob_light = bpy.data.objects.new('Light', light_light)
ob_camera = bpy.data.objects.new('Camera', cam_camera)
ob_torch = bpy.data.objects.new('Torch', me_cylinder)
ob_torch_002 = bpy.data.objects.new('Torch.002', me_cylinder_002)

# ---- transforms, parenting, visibility, modifiers, constraints
ob_light.location = (-0.226, -1.538, 0.876)
ob_light.rotation_euler = (0.6503, 0.05522, 1.866)
ob_light.lock_rotations_4d = False
ob_light.empty_display_type = 'ARROWS'
ob_light.color = (0.0, 0.0, 0.0, 0.0)
ob_light.lineart.crease_threshold = 0.0
ob_camera.location = (7.359, -6.926, 4.958)
ob_camera.rotation_euler = (1.109, 0.0, 0.8149)
ob_camera.lock_rotations_4d = False
ob_camera.empty_display_type = 'ARROWS'
ob_camera.color = (0.0, 0.0, 0.0, 0.0)
ob_camera.display_type = 'WIRE'
ob_camera.lineart.crease_threshold = 0.0
ob_torch.location = (0.000114, 0.05051, 0.3496)
ob_torch.rotation_euler = (0.3243, 0.1315, -0.372)
ob_torch.scale = (0.1265, 0.1265, 0.5447)
ob_torch.lineart.crease_threshold = 0.0
ob_torch_002.location = (-2.777, 0.7705, 1.579)
ob_torch_002.rotation_euler = (0.3243, 0.1315, -0.372)
ob_torch_002.scale = (0.2322, 0.2322, 1.0)
ob_torch_002.lock_scale = (False, False, True)
ob_torch_002.lineart.crease_threshold = 0.0

# ---- collection membership
col_collection.objects.link(ob_light)
col_collection.objects.link(ob_camera)
col_collection.objects.link(ob_torch)
col_collection.objects.link(ob_torch_002)

# ---- scene / render settings (as saved in the file)
scene.camera = ob_camera
scene.frame_start = 1; scene.frame_end = 250; scene.frame_set(36)
scene.render.engine = 'CYCLES'
scene.cycles.use_denoising = False
scene.cycles.samples = 128
scene.cycles.sampling_pattern = 'TABULATED_SOBOL'
scene.cycles.use_adaptive_sampling = False
scene.cycles.use_light_tree = False
scene.view_settings.view_transform = 'Filmic'
bpy.context.view_layer.update()

